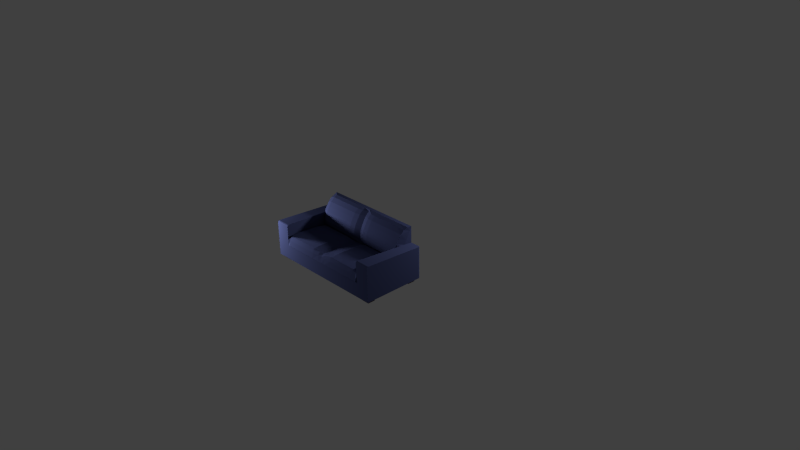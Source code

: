 # Source: couch.blend  (saved by Blender 2.70.0; exported with 4.5.12 LTS)
import bpy
from mathutils import Matrix  # noqa: F401  (used for matrix-valued properties, if any)

bpy.ops.wm.read_factory_settings(use_empty=True)
scene = bpy.context.scene
scene.name = 'Scene'

# ---- collections
col_collection_1 = bpy.data.collections.new('Collection 1'); scene.collection.children.link(col_collection_1)

# ---- materials (node trees are filled in below, after node groups)
mat_material = bpy.data.materials.new('Material')
mat_material.alpha_threshold = 0.0
mat_material.use_transparent_shadow = False
mat_material.roughness = 0.5
mat_material.line_color = (0.0, 0.0, 0.0, 1.0)
mat_dark_wood = bpy.data.materials.new('dark_wood')
mat_dark_wood.alpha_threshold = 0.0
mat_dark_wood.use_transparent_shadow = False
mat_dark_wood.diffuse_color = (0.1065, 0.04766, 0.01865, 1.0)
mat_dark_wood.roughness = 0.5
mat_dark_wood.line_color = (0.0, 0.0, 0.0, 1.0)
mat_textile = bpy.data.materials.new('textile')
mat_textile.alpha_threshold = 0.0
mat_textile.use_transparent_shadow = False
mat_textile.diffuse_color = (0.04618, 0.05628, 0.1376, 1.0)
mat_textile.roughness = 0.5
mat_textile.specular_intensity = 0.01579
mat_textile.line_color = (0.0, 0.0, 0.0, 1.0)

# ---- material node trees

# ---- world
world_world = bpy.data.worlds.new('World'); scene.world = world_world
world_world.color = (0.05088, 0.05088, 0.05088)
world_world.use_sun_shadow = False
world_world.sun_shadow_jitter_overblur = 0.0
world_world.cycles.sampling_method = 'MANUAL'
world_world.cycles.sample_map_resolution = 256

# ---- cameras
cam_camera = bpy.data.cameras.new('Camera')
cam_camera.clip_end = 100.0
cam_camera.lens = 35.0
cam_camera.sensor_width = 32.0
cam_camera.sensor_height = 18.0
cam_camera.ortho_scale = 7.314
cam_camera.dof.focus_distance = 0.0
cam_camera.dof.aperture_fstop = 128.0

# ---- lights
light_lamp = bpy.data.lights.new('Lamp', 'POINT')
light_lamp.transmission_factor = 0.0
light_lamp.cutoff_distance = 30.0
light_lamp.energy = 100.0
light_lamp.shadow_buffer_clip_start = 1.001
light_lamp.shadow_soft_size = 0.1
light_lamp.shadow_maximum_resolution = 0.006
light_lamp.use_absolute_resolution = True
light_lamp.cycles.use_multiple_importance_sampling = False
light_lamp_001 = bpy.data.lights.new('Lamp.001', 'POINT')
light_lamp_001.transmission_factor = 0.0
light_lamp_001.cutoff_distance = 30.0
light_lamp_001.energy = 100.0
light_lamp_001.shadow_buffer_clip_start = 1.001
light_lamp_001.shadow_soft_size = 0.1
light_lamp_001.shadow_maximum_resolution = 0.006
light_lamp_001.use_absolute_resolution = True
light_lamp_001.cycles.use_multiple_importance_sampling = False

# ---- meshes
me_cube = bpy.data.meshes.new('Cube')
me_cube.from_pydata([(1.65, -0.05, 0.05), (-0.05, -0.05, 0.05), (0.0, -0.05, 0.05), (0.0, 0.8, 0.05), (1.6, -0.05, 0.05), (1.6, 0.8, 0.05), (-0.05, 0.0, 0.05), (-0.05, 0.75, 0.05), (1.65, 0.0, 0.05), (1.65, 0.75, 0.05), (1.6, 0.0, 0.05), (0.0, 0.0, 0.05), (0.0, 0.75, 0.05), (1.6, 0.75, 0.05), (0.1, 0.75, 0.05), (1.5, 0.75, 0.05), (0.1, 0.0, 0.05), (1.5, 0.0, 0.05), (1.5, 0.1, 0.05), (1.5, 0.65, 0.05), (1.6, 0.65, 0.05), (1.6, 0.1, 0.05), (0.0, 0.1, 0.05), (0.1, 0.1, 0.05), (0.0, 0.65, 0.05), (0.1, 0.65, 0.05), (1.6, 0.0, -3.725e-09), (1.5, 0.0, -3.725e-09), (1.5, 0.1, -3.725e-09), (1.6, 0.1, -3.725e-09), (1.6, 0.75, -3.725e-09), (1.5, 0.75, -3.725e-09), (1.5, 0.65, -3.725e-09), (1.6, 0.65, -3.725e-09), (0.0, 0.0, 0.0), (0.1, 0.0, 0.0), (0.0, 0.1, 0.0), (0.1, 0.1, 0.0), (0.0, 0.75, -3.725e-09), (0.1, 0.75, -3.725e-09), (0.0, 0.65, -3.725e-09), (0.1, 0.65, -3.725e-09), (0.8, -0.05, 0.25), (0.1425, -0.005006, 0.3507), (1.273, 0.8, 0.7), (1.273, 0.7479, 0.6997), (1.273, 0.5459, 0.3411), (1.5, 0.8, 0.05), (1.104, 0.5388, 0.4018), (0.8, 0.8, 0.05), (1.104, 0.7479, 0.6997), (1.488, 0.5809, 0.3953), (1.104, 0.8, 0.7), (1.104, 0.6974, 0.6809), (0.3174, 0.6453, 0.6341), (1.489, 0.592, 0.4451), (0.4783, 0.6453, 0.6341), (0.4783, 0.5507, 0.4622), (0.3174, 0.5507, 0.4622), (0.3174, 0.8, 0.7), (0.3174, 0.5388, 0.4018), (0.3174, 0.57, 0.293), (0.4783, 0.8, 0.7), (0.4783, 0.5388, 0.4018), (0.3174, 0.6974, 0.6809), (0.3174, 0.5767, 0.5225), (0.3174, 0.5459, 0.3411), (0.3174, 0.7479, 0.6997), (0.4783, 0.57, 0.293), (0.3174, 0.6098, 0.5806), (0.6391, 0.7479, 0.6997), (0.6391, 0.57, 0.293), (0.4783, 0.6974, 0.6809), (0.4783, 0.5767, 0.5225), (0.4783, 0.5459, 0.3411), (0.4783, 0.7479, 0.6997), (0.4783, 0.6098, 0.5806), (0.1119, 0.5828, 0.2921), (0.1124, 0.5728, 0.3236), (0.1128, 0.5665, 0.3885), (0.1125, 0.5741, 0.4596), (0.1076, 0.5941, 0.5294), (0.6391, 0.5507, 0.4622), (0.6391, 0.5388, 0.4018), (0.6391, 0.6453, 0.6341), (0.6391, 0.5459, 0.3411), (0.1008, 0.8, 0.7), (1.489, 0.5955, 0.2803), (1.489, 0.5883, 0.3281), (0.1123, 0.6186, 0.5695), (0.1123, 0.6541, 0.623), (0.1123, 0.7567, 0.6887), (0.6391, 0.6098, 0.5806), (0.6391, 0.5767, 0.5225), (0.6391, 0.6974, 0.6809), (0.6391, 0.8, 0.7), (1.273, 0.6974, 0.6809), (1.273, 0.5507, 0.4622), (1.273, 0.6098, 0.5806), (1.491, 0.6387, 0.4883), (1.494, 0.694, 0.4853), (0.8, 0.8, 0.7), (0.8, 0.7479, 0.6997), (0.8, 0.7399, 0.6809), (0.8, 0.6877, 0.6341), (0.8, 0.6522, 0.5806), (0.8, 0.6191, 0.5225), (0.8, 0.5931, 0.4622), (0.8, 0.5812, 0.4018), (0.8, 0.5762, 0.3411), (0.8, 0.57, 0.293), (1.371, -0.01699, 0.3774), (1.501, 0.8, 0.7), (1.273, 0.5388, 0.4018), (1.273, 0.6453, 0.6341), (1.273, 0.5767, 0.5225), (1.104, 0.5767, 0.5225), (1.104, 0.6098, 0.5806), (1.104, 0.5507, 0.4622), (1.104, 0.6453, 0.6341), (1.104, 0.57, 0.293), (1.104, 0.5459, 0.3411), (1.273, 0.57, 0.293), (0.9522, 0.57, 0.293), (0.9522, 0.6974, 0.6809), (0.9522, 0.8, 0.7), (0.9522, 0.7479, 0.6997), (0.9522, 0.5388, 0.4018), (0.9522, 0.5459, 0.3411), (0.9522, 0.6453, 0.6341), (0.9522, 0.5507, 0.4622), (0.9522, 0.6098, 0.5806), (0.9522, 0.5767, 0.5225), (0.7196, 0.8, 0.7), (0.7196, 0.7077, 0.6809), (0.7196, 0.587, 0.5225), (0.7196, 0.6201, 0.5806), (0.7196, 0.5562, 0.3411), (0.7196, 0.6556, 0.6341), (0.7196, 0.549, 0.4018), (0.7196, 0.5609, 0.4622), (0.7196, 0.559, 0.293), (0.7196, 0.7479, 0.6997), (0.8761, 0.562, 0.293), (0.8761, 0.7065, 0.6809), (0.8761, 0.8, 0.7), (0.8761, 0.7479, 0.6997), (0.8761, 0.5478, 0.4018), (0.8761, 0.555, 0.3411), (0.8761, 0.6544, 0.6341), (0.8761, 0.5597, 0.4622), (0.8761, 0.6189, 0.5806), (0.8761, 0.5858, 0.5225), (1.456, -0.02575, 0.3477), (0.1164, 0.4922, 0.3137), (0.8588, 0.03764, 0.3602), (0.8588, -0.0412, 0.3251), (1.486, 0.5349, 0.3023), (0.8, -0.05, 0.25), (0.8, -0.004578, 0.3584), (0.8588, -0.05586, 0.25), (0.7914, 0.5233, 0.3047), (0.8588, -0.02709, 0.3619), (0.475, -0.05, 0.25), (0.475, -0.01699, 0.3774), (0.475, 0.5233, 0.3422), (1.125, -0.05, 0.25), (1.125, -0.01699, 0.3774), (1.125, 0.5233, 0.3422), (0.8588, 0.3871, 0.3463), (0.6375, 0.5233, 0.3422), (0.6375, -0.01699, 0.3774), (0.6375, -0.05, 0.25), (0.8588, 0.1028, 0.3619), (0.8588, 0.2438, 0.357), (0.3125, -0.05, 0.25), (0.3125, -0.01699, 0.3774), (0.3125, 0.5233, 0.3422), (0.9625, -0.01699, 0.3774), (0.9625, -0.05, 0.25), (0.9625, 0.5233, 0.3422), (0.8588, 0.5233, 0.3211), (1.287, -0.05, 0.25), (1.287, -0.01699, 0.3774), (1.288, 0.5233, 0.3422), (0.8588, -0.05, 0.25), (0.3125, 0.02972, 0.3803), (0.6375, 0.02972, 0.3803), (1.125, 0.02972, 0.3803), (0.8005, 0.04213, 0.3562), (0.475, 0.02972, 0.3803), (1.458, -3.147e-05, 0.3459), (0.141, 0.02315, 0.3486), (0.1293, 0.244, 0.3323), (1.471, 0.2422, 0.3319), (0.475, 0.2438, 0.3781), (0.8015, 0.2438, 0.3482), (1.125, 0.2438, 0.3781), (0.6375, 0.2438, 0.3781), (0.3125, 0.2438, 0.3781), (0.9625, 0.2438, 0.3781), (1.287, 0.2438, 0.3781), (0.1377, 0.08481, 0.3414), (1.462, 0.07654, 0.3446), (0.475, 0.1028, 0.383), (0.8015, 0.1028, 0.3532), (1.125, 0.1028, 0.383), (0.6375, 0.1028, 0.383), (0.3125, 0.1028, 0.383), (0.9625, 0.1028, 0.383), (1.287, 0.1028, 0.383), (0.475, 0.3871, 0.3674), (0.7977, 0.3871, 0.3294), (1.125, 0.3871, 0.3674), (0.6375, 0.3871, 0.3674), (0.3125, 0.3871, 0.3674), (0.9625, 0.3871, 0.3674), (1.287, 0.3871, 0.3674), (0.1221, 0.3803, 0.3229), (1.478, 0.375, 0.324), (0.1448, -0.05028, 0.25), (1.455, -0.04972, 0.25), (0.1438, -0.02994, 0.3448), (1.455, -0.04436, 0.3449), (0.8, -0.05586, 0.25), (0.8, -0.0228, 0.3531), (0.475, -0.05586, 0.25), (0.475, -0.03111, 0.3687), (1.125, -0.05586, 0.25), (1.125, -0.03111, 0.3687), (0.6375, -0.03111, 0.3634), (0.6375, -0.05586, 0.25), (0.3125, -0.05586, 0.25), (0.3125, -0.03111, 0.3687), (0.9625, -0.03111, 0.3634), (0.9625, -0.05586, 0.25), (1.287, -0.05586, 0.25), (1.287, -0.03111, 0.3687), (1.455, -0.05005, 0.325), (0.475, -0.04456, 0.3251), (0.1448, -0.05033, 0.325), (0.8, -0.0393, 0.3251), (1.125, -0.04456, 0.3251), (0.6375, -0.04456, 0.3251), (0.3125, -0.04456, 0.3251), (0.9625, -0.04456, 0.3251), (1.287, -0.04456, 0.3251), (0.9625, 0.02972, 0.3739), (1.287, 0.02972, 0.3803), (0.8588, -0.009066, 0.3651), (0.2312, -0.05, 0.25), (0.2312, -0.01699, 0.3774), (0.2313, 0.5233, 0.3422), (0.2312, 0.2438, 0.3781), (0.2312, 0.1028, 0.383), (0.2313, 0.3871, 0.3674), (0.2312, -0.05586, 0.25), (0.2312, -0.03111, 0.3687), (0.2312, -0.04456, 0.3251), (0.2312, 0.02972, 0.3803), (0.7356, 0.5233, 0.3267), (0.7412, -0.00907, 0.3651), (0.7412, -0.05, 0.25), (0.7456, 0.2438, 0.3618), (0.7456, 0.1028, 0.3667), (0.7418, 0.3871, 0.3514), (0.7412, -0.02709, 0.3619), (0.7412, -0.05586, 0.25), (0.7412, -0.0412, 0.3251), (0.7446, 0.03763, 0.365), (0.1, 0.8, 0.4789), (1.5, 0.8, 0.4789), (0.8, -0.05, 0.05), (1.455, -0.05, 0.05), (0.1448, -0.05, 0.05), (0.1, 0.8, 0.05), (1.36, 0.5767, 0.5225), (1.36, 0.6453, 0.6341), (1.36, 0.5388, 0.4018), (1.36, 0.6098, 0.5806), (1.36, 0.5507, 0.4622), (1.36, 0.6974, 0.6809), (1.36, 0.5459, 0.3411), (1.36, 0.7479, 0.6997), (1.36, 0.8, 0.7), (1.36, 0.57, 0.293), (1.371, 0.5233, 0.3422), (1.371, 0.2438, 0.3781), (1.371, 0.1028, 0.383), (1.371, 0.3871, 0.3674), (1.371, -0.05586, 0.25), (1.371, -0.03291, 0.3687), (1.371, -0.04456, 0.3251), (1.371, 0.02972, 0.3803), (0.1764, -0.01698, 0.3774), (0.1764, 0.5233, 0.3422), (0.1764, -0.05586, 0.25), (0.1764, -0.03111, 0.3687), (0.1764, -0.04456, 0.3251), (0.1764, 0.2438, 0.3781), (0.1764, 0.1028, 0.383), (0.1764, 0.3871, 0.3674), (0.1764, 0.02972, 0.3803), (1.434, -0.01699, 0.3715), (1.475, 0.5767, 0.5225), (1.482, 0.643, 0.6339), (1.464, 0.5388, 0.4018), (1.477, 0.6098, 0.5806), (1.47, 0.5507, 0.4622), (1.482, 0.6947, 0.6764), (1.464, 0.5459, 0.3411), (1.492, 0.7476, 0.6992), (1.501, 0.8, 0.7), (1.459, 0.57, 0.293), (1.455, 0.5233, 0.3321), (1.439, 0.2438, 0.368), (1.434, 0.1028, 0.3729), (1.446, 0.3871, 0.3573), (1.434, -0.05586, 0.25), (1.434, -0.03425, 0.3615), (1.434, 0.02972, 0.3701), (1.434, -0.04456, 0.3251), (0.1133, 0.7063, 0.6699), (0.1233, 0.375, 0.5035), (0.1118, 0.5877, 0.4914), (0.106, 0.694, 0.4853), (1.477, 0.6098, 0.5806), (1.499, 0.7736, 0.6462), (0.1692, 0.6098, 0.5806), (0.17, 0.7479, 0.6997), (0.1645, 0.5507, 0.3444), (0.1681, 0.5767, 0.5225), (0.1704, 0.6974, 0.6809), (0.1633, 0.5796, 0.2923), (0.1666, 0.5379, 0.4047), (0.1695, 0.8, 0.7), (0.1656, 0.5507, 0.4622), (0.1705, 0.6453, 0.6341), (1.498, 0.7471, 0.5925), (0.1032, 0.7469, 0.5926), (0.1045, 0.7204, 0.5389), (0.1021, 0.7734, 0.6463), (0.1118, 0.5877, 0.4914), (1.496, 0.7205, 0.5389), (0.1438, -0.03003, 0.5253), (0.1448, -0.05003, 0.5064), (0.1448, -0.05, 0.5064), (0.1443, -0.04416, 0.5202), (-0.05, -0.05, 0.5064), (-0.05, -0.03003, 0.5253), (-0.05, -0.04415, 0.5202), (1.455, -0.05, 0.5064), (1.456, -0.03003, 0.5253), (1.455, -0.05, 0.5064), (1.456, -0.04415, 0.5202), (1.65, -0.03003, 0.5253), (1.65, -0.05, 0.5064), (1.65, -0.04415, 0.5202), (-0.03, 0.8, 0.4789), (-0.05, 0.78, 0.4801), (-0.04414, 0.7941, 0.4793), (-0.05, 0.78, 0.05), (-0.03, 0.8, 0.05), (-0.05, 0.78, 0.05), (-0.03, 0.8, 0.05), (-0.04414, 0.7941, 0.05), (1.63, 0.8, 0.05), (1.65, 0.78, 0.05), (1.65, 0.78, 0.05), (1.63, 0.8, 0.05), (1.644, 0.7941, 0.05), (1.65, 0.78, 0.4801), (1.63, 0.8, 0.4789), (1.644, 0.7941, 0.4793)], [(21, 20), (24, 22), (16, 17), (14, 15), (112, 312)], [(348, 350, 349, 359, 361, 1), (4, 273, 272, 274, 2, 11, 10), (26, 27, 28, 29), (18, 21, 29, 28), (21, 10, 26, 29), (17, 18, 28, 27), (10, 17, 27, 26), (30, 33, 32, 31), (20, 19, 32, 33), (13, 20, 33, 30), (19, 15, 31, 32), (15, 13, 30, 31), (35, 34, 36, 37), (23, 37, 36, 22), (22, 36, 34, 11), (16, 35, 37, 23), (11, 34, 35, 16), (39, 41, 40, 38), (25, 24, 40, 41), (14, 25, 41, 39), (24, 12, 38, 40), (12, 14, 39, 38), (1, 6, 11, 2), (8, 0, 4, 10), (7, 12, 11, 6), (9, 8, 10, 13), (3, 275, 49, 47, 5, 13, 12), (205, 189, 155, 173), (178, 249, 162, 234), (334, 336, 80, 79), (128, 123, 120, 121), (94, 70, 75, 72), (131, 132, 116, 117), (63, 57, 58, 60), (84, 94, 72, 56), (124, 129, 119, 53), (56, 72, 64, 54), (304, 308, 55, 99), (331, 328, 89, 81), (336, 331, 81, 342, 80), (72, 75, 67, 64), (328, 337, 90, 89), (141, 137, 85, 71), (308, 306, 51, 55), (74, 63, 60, 66), (139, 140, 82, 83), (129, 131, 117, 119), (85, 83, 63, 74), (68, 74, 66, 61), (135, 136, 92, 93), (136, 138, 84, 92), (92, 84, 56, 76), (76, 56, 54, 69), (138, 134, 94, 84), (134, 142, 70, 94), (57, 73, 65, 58), (137, 139, 83, 85), (70, 95, 62, 75), (310, 313, 87, 88), (130, 127, 48, 118), (329, 335, 86, 91), (83, 82, 57, 63), (93, 92, 76, 73), (333, 330, 78, 77), (306, 310, 88, 51), (330, 334, 79, 78), (132, 130, 118, 116), (73, 76, 69, 65), (75, 62, 59, 67), (71, 85, 74, 68), (142, 133, 95, 70), (82, 93, 73, 57), (125, 126, 50, 52), (140, 135, 93, 82), (127, 128, 121, 48), (126, 124, 53, 50), (52, 50, 45, 44), (116, 118, 97, 115), (53, 119, 114, 96), (118, 48, 113, 97), (117, 116, 115, 98), (121, 120, 122, 46), (119, 117, 98, 114), (48, 121, 46, 113), (50, 53, 96, 45), (148, 143, 123, 128), (151, 152, 132, 131), (144, 149, 129, 124), (149, 151, 131, 129), (150, 147, 127, 130), (152, 150, 130, 132), (145, 146, 126, 125), (147, 148, 128, 127), (146, 144, 124, 126), (110, 109, 137, 141), (108, 107, 140, 139), (106, 105, 136, 135), (105, 104, 138, 136), (104, 103, 134, 138), (103, 102, 142, 134), (109, 108, 139, 137), (102, 101, 133, 142), (107, 106, 135, 140), (109, 110, 143, 148), (105, 106, 152, 151), (103, 104, 149, 144), (104, 105, 151, 149), (107, 108, 147, 150), (106, 107, 150, 152), (101, 102, 146, 145), (108, 109, 148, 147), (102, 103, 144, 146), (320, 303, 153, 191), (224, 160, 156, 241), (164, 176, 233, 227), (247, 178, 167, 188), (190, 164, 171, 187), (241, 156, 162, 225), (161, 212, 169, 181), (269, 261, 159, 189), (294, 43, 222, 297), (183, 167, 229, 237), (186, 176, 164, 190), (163, 172, 231, 226), (196, 205, 173, 174), (179, 166, 228, 235), (259, 251, 176, 186), (155, 249, 178, 247), (212, 196, 174, 169), (185, 179, 235, 160), (158, 185, 160, 224), (188, 167, 183, 248), (111, 183, 237, 291), (175, 163, 226, 232), (250, 175, 232, 256), (261, 171, 230, 266), (166, 182, 236, 228), (171, 164, 227, 230), (317, 315, 194, 219), (216, 200, 197, 213), (211, 195, 198, 214), (265, 263, 196, 212), (215, 199, 195, 211), (255, 253, 199, 215), (169, 174, 200, 216), (213, 197, 201, 217), (315, 316, 203, 194), (200, 209, 206, 197), (195, 204, 207, 198), (263, 264, 205, 196), (199, 208, 204, 195), (253, 254, 208, 199), (174, 173, 209, 200), (197, 206, 210, 201), (314, 317, 219, 157), (180, 216, 213, 168), (165, 211, 214, 170), (260, 265, 212, 161), (177, 215, 211, 165), (252, 255, 215, 177), (181, 169, 216, 180), (168, 213, 217, 184), (321, 238, 223, 319), (244, 239, 227, 233), (268, 241, 225, 266), (245, 242, 229, 234), (239, 243, 230, 227), (258, 244, 233, 257), (156, 245, 234, 162), (242, 246, 237, 229), (318, 221, 238, 321), (232, 226, 239, 244), (267, 224, 241, 268), (235, 228, 242, 245), (226, 231, 243, 239), (256, 232, 244, 258), (160, 235, 245, 156), (228, 236, 246, 242), (262, 158, 224, 267), (249, 159, 225, 162), (167, 178, 234, 229), (316, 320, 191, 203), (209, 247, 188, 206), (204, 190, 187, 207), (264, 269, 189, 205), (208, 186, 190, 204), (254, 259, 186, 208), (173, 155, 247, 209), (206, 188, 248, 210), (176, 251, 257, 233), (189, 159, 249, 155), (302, 294, 251, 259), (301, 299, 253, 255), (299, 300, 254, 253), (295, 301, 255, 252), (298, 258, 257, 297), (296, 256, 258, 298), (300, 302, 259, 254), (187, 171, 261, 269), (159, 261, 266, 225), (214, 198, 263, 265), (198, 207, 264, 263), (170, 214, 265, 260), (243, 268, 266, 230), (231, 267, 268, 243), (172, 262, 267, 231), (207, 187, 269, 264), (285, 122, 184, 286), (120, 168, 184, 122), (120, 123, 180, 168), (123, 143, 181, 180), (110, 161, 181, 143), (110, 141, 260, 161), (71, 170, 260, 141), (68, 165, 170, 71), (68, 61, 177, 165), (61, 333, 77, 154, 295, 252, 177), (271, 100, 352, 355, 371, 373, 372), (353, 352, 100, 271, 47, 273), (372, 366, 47, 271), (44, 45, 283, 284), (115, 97, 280, 276), (96, 114, 277, 281), (97, 113, 278, 280), (98, 115, 276, 279), (46, 122, 285, 282), (114, 98, 279, 277), (113, 46, 282, 278), (45, 96, 281, 283), (248, 183, 111, 293), (303, 111, 291, 319), (217, 201, 287, 289), (201, 210, 288, 287), (184, 217, 289, 286), (246, 292, 291, 237), (236, 290, 292, 246), (210, 248, 293, 288), (313, 285, 286, 314), (251, 294, 297, 257), (192, 43, 294, 302), (218, 193, 299, 301), (193, 202, 300, 299), (154, 218, 301, 295), (240, 298, 297, 222), (220, 296, 298, 240), (202, 192, 302, 300), (284, 283, 311, 312), (276, 280, 308, 304), (281, 277, 305, 309), (280, 278, 306, 308), (279, 276, 304, 307), (282, 285, 313, 310), (277, 279, 307, 305), (278, 282, 310, 306), (283, 281, 309, 311), (293, 111, 303, 320), (289, 287, 315, 317), (287, 288, 316, 315), (286, 289, 317, 314), (292, 321, 319, 291), (290, 318, 321, 292), (288, 293, 320, 316), (153, 303, 319, 223), (87, 313, 314, 157), (1, 274, 220, 240, 345, 348), (274, 275, 270, 325, 324, 323, 344, 346), (270, 358, 360, 359, 349, 344, 323, 324, 325), (0, 356, 351, 238, 221, 273), (13, 5, 369, 368, 9), (60, 58, 336, 334), (64, 67, 329, 332), (54, 64, 332, 337), (65, 69, 328, 331), (58, 65, 331, 336), (69, 54, 337, 328), (67, 59, 335, 329), (61, 66, 330, 333), (66, 60, 334, 330), (271, 47, 275, 270), (91, 322, 332, 329), (112, 271, 270, 86), (90, 337, 332, 322), (274, 273, 221, 220), (296, 220, 250, 256), (236, 182, 221, 318, 290), (100, 271, 112), (311, 309, 327), (327, 112, 311), (325, 86, 270), (86, 341, 91), (322, 91, 341), (90, 322, 341, 339), (90, 339, 340, 89), (81, 89, 340, 325), (81, 325, 342), (343, 326, 304, 100), (304, 99, 100), (305, 307, 326), (327, 309, 305, 338), (343, 338, 305, 326), (344, 347, 346), (347, 345, 346), (348, 345, 347, 350), (350, 347, 344, 349), (3, 12, 7, 363, 362, 361, 364), (351, 354, 353), (354, 352, 353), (355, 352, 354, 357), (357, 354, 351, 356), (361, 365, 362, 363, 364), (361, 359, 360, 365), (365, 360, 358, 362), (358, 270, 275, 362), (366, 370, 367, 368, 369), (366, 372, 373, 370), (370, 373, 371, 367), (355, 357, 356, 0, 367, 371)])
me_cube.polygons.foreach_set('material_index', [3, 3, 1, 1, 1, 1, 1, 1, 1, 1, 1, 1, 1, 1, 1, 1, 1, 1, 1, 1, 1, 1, 3, 3, 3, 3, 3, 3, 3, 3, 3, 3, 3, 3, 3, 3, 3, 3, 3, 3, 3, 3, 3, 3, 3, 3, 3, 3, 3, 3, 3, 3, 3, 3, 3, 3, 3, 3, 3, 3, 3, 3, 3, 3, 3, 3, 3, 3, 3, 3, 3, 3, 3, 3, 3, 3, 3, 3, 3, 3, 3, 3, 3, 3, 3, 3, 3, 3, 3, 3, 3, 3, 3, 3, 3, 3, 3, 3, 3, 3, 3, 3, 3, 3, 3, 3, 3, 3, 3, 3, 3, 3, 3, 3, 3, 3, 3, 3, 3, 3, 3, 3, 3, 3, 3, 3, 3, 3, 3, 3, 3, 3, 3, 3, 3, 3, 3, 3, 3, 3, 3, 3, 3, 3, 3, 3, 3, 3, 3, 3, 3, 3, 3, 3, 3, 3, 3, 3, 3, 3, 3, 3, 3, 3, 3, 3, 3, 3, 3, 3, 3, 3, 3, 3, 3, 3, 3, 3, 3, 3, 3, 3, 3, 3, 3, 3, 3, 3, 3, 3, 3, 3, 3, 3, 3, 3, 3, 3, 3, 3, 3, 3, 3, 3, 3, 3, 3, 3, 3, 3, 3, 3, 3, 3, 3, 3, 3, 3, 3, 3, 3, 3, 3, 3, 3, 3, 3, 3, 3, 3, 3, 3, 3, 3, 3, 3, 3, 3, 3, 3, 3, 3, 3, 3, 3, 3, 3, 3, 3, 3, 3, 3, 3, 3, 3, 3, 3, 3, 3, 3, 3, 3, 3, 3, 3, 3, 3, 3, 3, 3, 3, 3, 3, 3, 3, 3, 3, 3, 3, 3, 3, 3, 3, 3, 3, 3, 3, 3, 3, 3, 3, 3, 3, 3, 3, 3, 3, 3, 3, 3, 3, 3, 3, 3, 3, 3, 3, 3, 3, 3, 3, 3, 3, 3, 3, 3, 3])
_uv = me_cube.uv_layers.new(name='UVMap')
_uv.uv.foreach_set('vector', [0.9906, 1.02, 0.9883, 1.025, 0.9828, 1.027, 0.6675, 1.01, 0.6675, 0.8426, 0.9906, 0.8424, 0.01947, 3.482e-08, 0.07587, 5.222e-08, 0.331, 2.901e-08, 0.5861, 5.803e-09, 0.6425, 0.0, 0.6425, 0.01947, 0.01947, 0.01947, 0.0, 0.0, 1.0, 0.0, 1.0, 1.0, 0.0, 1.0, 0.0, 0.0, 1.0, 0.0, 1.0, 1.0, 0.0, 1.0, 0.0, 0.0, 1.0, 0.0, 1.0, 1.0, 0.0, 1.0, 0.0, 0.0, 1.0, 0.0, 1.0, 1.0, 0.0, 1.0, 0.0, 0.0, 1.0, 0.0, 1.0, 1.0, 0.0, 1.0, 0.0, 0.0, 1.0, 0.0, 1.0, 1.0, 0.0, 1.0, 0.0, 0.0, 1.0, 0.0, 1.0, 1.0, 0.0, 1.0, 0.0, 0.0, 1.0, 0.0, 1.0, 1.0, 0.0, 1.0, 0.0, 0.0, 1.0, 0.0, 1.0, 1.0, 0.0, 1.0, 0.0, 0.0, 1.0, 0.0, 1.0, 1.0, 0.0, 1.0, 0.0, 0.0, 1.0, 0.0, 1.0, 1.0, 0.0, 1.0, 0.0, 0.0, 1.0, 0.0, 1.0, 1.0, 0.0, 1.0, 0.0, 0.0, 1.0, 0.0, 1.0, 1.0, 0.0, 1.0, 0.0, 0.0, 1.0, 0.0, 1.0, 1.0, 0.0, 1.0, 0.0, 0.0, 1.0, 0.0, 1.0, 1.0, 0.0, 1.0, 0.0, 0.0, 1.0, 0.0, 1.0, 1.0, 0.0, 1.0, 0.0, 0.0, 1.0, 0.0, 1.0, 1.0, 0.0, 1.0, 0.0, 0.0, 1.0, 0.0, 1.0, 1.0, 0.0, 1.0, 0.0, 0.0, 1.0, 0.0, 1.0, 1.0, 0.0, 1.0, 0.0, 0.0, 1.0, 0.0, 1.0, 1.0, 0.0, 1.0, 0.662, 2.031e-08, 0.662, 0.01947, 0.6425, 0.01947, 0.6425, 0.0, 0.0, 0.01947, 0.0, 1.161e-08, 0.01947, 3.482e-08, 0.01947, 0.01947, 0.662, 0.3115, 0.6425, 0.3115, 0.6425, 0.01947, 0.662, 0.01947, 0.0, 0.3115, 0.0, 0.01947, 0.01947, 0.01947, 0.01947, 0.3115, 0.6425, 0.331, 0.6036, 0.331, 0.331, 0.331, 0.05841, 0.331, 0.01947, 0.331, 0.01947, 0.3115, 0.6425, 0.3115, 0.05967, 0.6008, 0.03606, 0.6014, 0.03413, 0.5787, 0.05952, 0.5785, 0.01261, 0.5386, 0.01598, 0.5789, 0.008939, 0.579, 0.007015, 0.5386, 0.3668, 0.3541, 0.3439, 0.3538, 0.3434, 0.3329, 0.3712, 0.3329, 0.3915, 0.6598, 0.4085, 0.6595, 0.4086, 0.7188, 0.3916, 0.7191, 0.4305, 0.6665, 0.4502, 0.6665, 0.4502, 0.7292, 0.4305, 0.7291, 0.2955, 0.6598, 0.3198, 0.66, 0.32, 0.7192, 0.2956, 0.7191, 0.3682, 0.4755, 0.3442, 0.4755, 0.3441, 0.4129, 0.368, 0.4128, 0.2724, 0.5378, 0.2511, 0.5375, 0.2509, 0.4748, 0.2722, 0.4751, 0.2514, 0.6594, 0.2727, 0.6597, 0.2728, 0.7189, 0.2515, 0.7186, 0.2722, 0.4751, 0.2509, 0.4748, 0.2508, 0.4122, 0.2721, 0.4125, 0.9151, 0.5571, 0.9161, 0.5315, 0.9343, 0.5326, 0.9432, 0.5558, 0.3191, 0.3547, 0.2947, 0.355, 0.2984, 0.3327, 0.3153, 0.331, 0.3439, 0.3538, 0.3191, 0.3547, 0.3153, 0.331, 0.3303, 0.3326, 0.3434, 0.3329, 0.4305, 0.7291, 0.4502, 0.7292, 0.4502, 0.7918, 0.4305, 0.7917, 0.2947, 0.355, 0.2719, 0.3553, 0.2756, 0.3326, 0.2984, 0.3327, 0.4089, 0.569, 0.3906, 0.5691, 0.3912, 0.5379, 0.4082, 0.5376, 0.9161, 0.5315, 0.922, 0.5084, 0.9389, 0.5133, 0.9343, 0.5326, 0.391, 0.4753, 0.3682, 0.4755, 0.368, 0.4128, 0.3909, 0.4126, 0.3677, 0.5693, 0.3438, 0.5694, 0.3444, 0.5381, 0.3683, 0.5381, 0.2727, 0.6597, 0.2955, 0.6598, 0.2956, 0.7191, 0.2728, 0.7189, 0.3912, 0.5379, 0.3683, 0.5381, 0.3682, 0.4755, 0.391, 0.4753, 0.408, 0.475, 0.391, 0.4753, 0.3909, 0.4126, 0.4079, 0.4124, 0.319, 0.5693, 0.2946, 0.5692, 0.2952, 0.5379, 0.3195, 0.5381, 0.2946, 0.5692, 0.2718, 0.569, 0.2724, 0.5378, 0.2952, 0.5379, 0.2952, 0.5379, 0.2724, 0.5378, 0.2722, 0.4751, 0.295, 0.4753, 0.295, 0.4753, 0.2722, 0.4751, 0.2721, 0.4125, 0.2949, 0.4127, 0.2718, 0.569, 0.2505, 0.5687, 0.2511, 0.5375, 0.2724, 0.5378, 0.4345, 0.6351, 0.4502, 0.6352, 0.4502, 0.6665, 0.4305, 0.6665, 0.3442, 0.4755, 0.3194, 0.4754, 0.3192, 0.4128, 0.3441, 0.4129, 0.3906, 0.5691, 0.3677, 0.5693, 0.3683, 0.5381, 0.3912, 0.5379, 0.4502, 0.6665, 0.4705, 0.6665, 0.4705, 0.7292, 0.4502, 0.7292, 0.9348, 0.4884, 0.9511, 0.4757, 0.9636, 0.4756, 0.9529, 0.4911, 0.3447, 0.66, 0.3686, 0.66, 0.3687, 0.7192, 0.3448, 0.7193, 0.4502, 0.8492, 0.4705, 0.8494, 0.4705, 0.8761, 0.4536, 0.8716, 0.3683, 0.5381, 0.3444, 0.5381, 0.3442, 0.4755, 0.3682, 0.4755, 0.3195, 0.5381, 0.2952, 0.5379, 0.295, 0.4753, 0.3194, 0.4754, 0.4074, 0.3523, 0.3892, 0.3531, 0.3958, 0.3326, 0.4072, 0.3322, 0.922, 0.5084, 0.9348, 0.4884, 0.9529, 0.4911, 0.9389, 0.5133, 0.3892, 0.3531, 0.3668, 0.3541, 0.3712, 0.3329, 0.3958, 0.3326, 0.3198, 0.66, 0.3447, 0.66, 0.3448, 0.7193, 0.32, 0.7192, 0.3194, 0.4754, 0.295, 0.4753, 0.2949, 0.4127, 0.3192, 0.4128, 0.4502, 0.7292, 0.4705, 0.7292, 0.4705, 0.7918, 0.4502, 0.7918, 0.4082, 0.5376, 0.3912, 0.5379, 0.391, 0.4753, 0.408, 0.475, 0.4502, 0.6352, 0.4705, 0.6352, 0.4705, 0.6665, 0.4502, 0.6665, 0.3444, 0.5381, 0.3195, 0.5381, 0.3194, 0.4754, 0.3442, 0.4755, 0.4705, 0.5446, 0.4502, 0.5446, 0.4502, 0.4853, 0.4705, 0.4853, 0.3438, 0.5694, 0.319, 0.5693, 0.3195, 0.5381, 0.3444, 0.5381, 0.3686, 0.66, 0.3915, 0.6598, 0.3916, 0.7191, 0.3687, 0.7192, 0.4502, 0.5446, 0.4305, 0.5445, 0.4305, 0.4853, 0.4502, 0.4853, 0.4705, 0.4853, 0.4502, 0.4853, 0.4502, 0.4196, 0.4705, 0.4196, 0.32, 0.7192, 0.3448, 0.7193, 0.345, 0.785, 0.3201, 0.785, 0.2515, 0.7186, 0.2728, 0.7189, 0.273, 0.7847, 0.2517, 0.7844, 0.3448, 0.7193, 0.3687, 0.7192, 0.3689, 0.785, 0.345, 0.785, 0.2956, 0.7191, 0.32, 0.7192, 0.3201, 0.785, 0.2958, 0.7848, 0.3916, 0.7191, 0.4086, 0.7188, 0.4088, 0.7845, 0.3918, 0.7848, 0.2728, 0.7189, 0.2956, 0.7191, 0.2958, 0.7848, 0.273, 0.7847, 0.3687, 0.7192, 0.3916, 0.7191, 0.3918, 0.7848, 0.3689, 0.785, 0.4502, 0.4853, 0.4305, 0.4853, 0.4305, 0.4195, 0.4502, 0.4196, 0.3908, 0.6301, 0.4089, 0.6299, 0.4085, 0.6595, 0.3915, 0.6598, 0.2948, 0.6301, 0.3192, 0.6302, 0.3198, 0.66, 0.2955, 0.6598, 0.2507, 0.6297, 0.272, 0.63, 0.2727, 0.6597, 0.2514, 0.6594, 0.272, 0.63, 0.2948, 0.6301, 0.2955, 0.6598, 0.2727, 0.6597, 0.344, 0.6303, 0.368, 0.6303, 0.3686, 0.66, 0.3447, 0.66, 0.3192, 0.6302, 0.344, 0.6303, 0.3447, 0.66, 0.3198, 0.66, 0.4705, 0.5742, 0.4502, 0.5743, 0.4502, 0.5446, 0.4705, 0.5446, 0.368, 0.6303, 0.3908, 0.6301, 0.3915, 0.6598, 0.3686, 0.66, 0.4502, 0.5743, 0.434, 0.5742, 0.4305, 0.5445, 0.4502, 0.5446, 0.4083, 0.6002, 0.3894, 0.6003, 0.3906, 0.5691, 0.4089, 0.569, 0.3658, 0.6004, 0.3419, 0.6004, 0.3438, 0.5694, 0.3677, 0.5693, 0.317, 0.6004, 0.2927, 0.6002, 0.2946, 0.5692, 0.319, 0.5693, 0.2927, 0.6002, 0.2699, 0.6001, 0.2718, 0.569, 0.2946, 0.5692, 0.2699, 0.6001, 0.2486, 0.5998, 0.2505, 0.5687, 0.2718, 0.569, 0.447, 0.6038, 0.4502, 0.6039, 0.4502, 0.6352, 0.4345, 0.6351, 0.3894, 0.6003, 0.3658, 0.6004, 0.3677, 0.5693, 0.3906, 0.5691, 0.4502, 0.6039, 0.4705, 0.6039, 0.4705, 0.6352, 0.4502, 0.6352, 0.3419, 0.6004, 0.317, 0.6004, 0.319, 0.5693, 0.3438, 0.5694, 0.3894, 0.6003, 0.4083, 0.6002, 0.4089, 0.6299, 0.3908, 0.6301, 0.2927, 0.6002, 0.317, 0.6004, 0.3192, 0.6302, 0.2948, 0.6301, 0.2486, 0.5998, 0.2699, 0.6001, 0.272, 0.63, 0.2507, 0.6297, 0.2699, 0.6001, 0.2927, 0.6002, 0.2948, 0.6301, 0.272, 0.63, 0.3419, 0.6004, 0.3658, 0.6004, 0.368, 0.6303, 0.344, 0.6303, 0.317, 0.6004, 0.3419, 0.6004, 0.344, 0.6303, 0.3192, 0.6302, 0.4705, 0.6039, 0.4502, 0.6039, 0.4502, 0.5743, 0.4705, 0.5742, 0.3658, 0.6004, 0.3894, 0.6003, 0.3908, 0.6301, 0.368, 0.6303, 0.4502, 0.6039, 0.447, 0.6038, 0.434, 0.5742, 0.4502, 0.5743, 0.9699, 0.4582, 0.9709, 0.4402, 0.9808, 0.4386, 0.9807, 0.4486, 0.5855, 0.6622, 0.5855, 0.6851, 0.5557, 0.6851, 0.5556, 0.6622, 0.01433, 0.7284, 0.0149, 0.7917, 0.009342, 0.7917, 0.008769, 0.7284, 0.03077, 0.5384, 0.01261, 0.5386, 0.01203, 0.4753, 0.03023, 0.4752, 0.03253, 0.7283, 0.01433, 0.7284, 0.01375, 0.6651, 0.03195, 0.665, 0.5556, 0.6622, 0.5557, 0.6851, 0.5407, 0.685, 0.5438, 0.6621, 0.2231, 0.603, 0.1702, 0.6011, 0.1701, 0.5774, 0.223, 0.5768, 0.03456, 0.6232, 0.01639, 0.6247, 0.01789, 0.6018, 0.03606, 0.6014, 0.01538, 0.8447, 0.01999, 0.8577, 0.01024, 0.8573, 0.009822, 0.8447, 0.01146, 0.4121, 0.01203, 0.4753, 0.006476, 0.4753, 0.005902, 0.4121, 0.0331, 0.7915, 0.0149, 0.7917, 0.01433, 0.7284, 0.03253, 0.7283, 0.4729, 0.4596, 0.4729, 0.5228, 0.4706, 0.5228, 0.4706, 0.4596, 0.1145, 0.6002, 0.05967, 0.6008, 0.05952, 0.5785, 0.1144, 0.578, 0.4728, 0.6494, 0.4728, 0.7127, 0.4705, 0.7127, 0.4705, 0.6494, 0.03339, 0.8232, 0.01519, 0.8233, 0.0149, 0.7917, 0.0331, 0.7915, 0.03413, 0.5787, 0.01598, 0.5789, 0.01261, 0.5386, 0.03077, 0.5384, 0.1702, 0.6011, 0.1145, 0.6002, 0.1144, 0.578, 0.1701, 0.5774, 0.4728, 0.609, 0.4728, 0.6494, 0.4705, 0.6494, 0.4706, 0.609, 0.4728, 0.5861, 0.4728, 0.609, 0.4706, 0.609, 0.4706, 0.5861, 0.03023, 0.4752, 0.01203, 0.4753, 0.01146, 0.4121, 0.02966, 0.4119, 0.01116, 0.3794, 0.01146, 0.4121, 0.005902, 0.4121, 0.004906, 0.3794, 0.4729, 0.3963, 0.4729, 0.4596, 0.4706, 0.4596, 0.4706, 0.3963, 0.4729, 0.3646, 0.4729, 0.3963, 0.4706, 0.3963, 0.4706, 0.3646, 0.01639, 0.6247, 0.01375, 0.6651, 0.008162, 0.6651, 0.009353, 0.6248, 0.4728, 0.7127, 0.4728, 0.776, 0.4705, 0.776, 0.4705, 0.7127, 0.01375, 0.6651, 0.01433, 0.7284, 0.008769, 0.7284, 0.008162, 0.6651, 0.9636, 0.597, 0.9639, 0.5411, 0.9786, 0.543, 0.9774, 0.5948, 0.1699, 0.5371, 0.1141, 0.5377, 0.1136, 0.4744, 0.1693, 0.4738, 0.1716, 0.7269, 0.1159, 0.7275, 0.1153, 0.6642, 0.171, 0.6637, 0.1705, 0.623, 0.1148, 0.622, 0.1145, 0.6002, 0.1702, 0.6011, 0.1722, 0.7902, 0.1164, 0.7908, 0.1159, 0.7275, 0.1716, 0.7269, 0.1724, 0.8218, 0.1167, 0.8224, 0.1164, 0.7908, 0.1722, 0.7902, 0.1701, 0.5774, 0.1144, 0.578, 0.1141, 0.5377, 0.1699, 0.5371, 0.1693, 0.4738, 0.1136, 0.4744, 0.113, 0.4111, 0.1687, 0.4106, 0.9639, 0.5411, 0.9665, 0.4864, 0.9788, 0.4783, 0.9786, 0.543, 0.1141, 0.5377, 0.05929, 0.5382, 0.05872, 0.4749, 0.1136, 0.4744, 0.1159, 0.7275, 0.06101, 0.728, 0.06044, 0.6647, 0.1153, 0.6642, 0.1148, 0.622, 0.05995, 0.6226, 0.05967, 0.6008, 0.1145, 0.6002, 0.1164, 0.7908, 0.06158, 0.7913, 0.06101, 0.728, 0.1159, 0.7275, 0.1167, 0.8224, 0.06187, 0.8229, 0.06158, 0.7913, 0.1164, 0.7908, 0.1144, 0.578, 0.05952, 0.5785, 0.05929, 0.5382, 0.1141, 0.5377, 0.1136, 0.4744, 0.05872, 0.4749, 0.05814, 0.4116, 0.113, 0.4111, 0.9691, 0.6507, 0.9636, 0.597, 0.9774, 0.5948, 0.9808, 0.6574, 0.2227, 0.5365, 0.1699, 0.5371, 0.1693, 0.4738, 0.2222, 0.4732, 0.2245, 0.7263, 0.1716, 0.7269, 0.171, 0.6637, 0.2239, 0.6631, 0.2235, 0.6248, 0.1705, 0.623, 0.1702, 0.6011, 0.2231, 0.603, 0.225, 0.7896, 0.1722, 0.7902, 0.1716, 0.7269, 0.2245, 0.7263, 0.2253, 0.8212, 0.1724, 0.8218, 0.1722, 0.7902, 0.225, 0.7896, 0.223, 0.5768, 0.1701, 0.5774, 0.1699, 0.5371, 0.2227, 0.5365, 0.2222, 0.4732, 0.1693, 0.4738, 0.1687, 0.4106, 0.2216, 0.41, 0.5559, 0.909, 0.5563, 0.9174, 0.5483, 0.9175, 0.5413, 0.9089, 0.5559, 0.4724, 0.5559, 0.5357, 0.5383, 0.5357, 0.5383, 0.4724, 0.5557, 0.6393, 0.5556, 0.6622, 0.5438, 0.6621, 0.5407, 0.6392, 0.5559, 0.7255, 0.5559, 0.7888, 0.5383, 0.7887, 0.5404, 0.7254, 0.5559, 0.5357, 0.5559, 0.599, 0.5404, 0.5989, 0.5383, 0.5357, 0.5559, 0.4408, 0.5559, 0.4724, 0.5383, 0.4724, 0.5383, 0.4408, 0.5557, 0.6851, 0.5559, 0.7255, 0.5404, 0.7254, 0.5407, 0.685, 0.5559, 0.7888, 0.5559, 0.852, 0.5383, 0.852, 0.5383, 0.7887, 0.5855, 0.9089, 0.5851, 0.9173, 0.5563, 0.9174, 0.5559, 0.909, 0.5855, 0.4724, 0.5855, 0.5357, 0.5559, 0.5357, 0.5559, 0.4724, 0.5855, 0.6393, 0.5855, 0.6622, 0.5556, 0.6622, 0.5557, 0.6393, 0.5855, 0.7255, 0.5855, 0.7888, 0.5559, 0.7888, 0.5559, 0.7255, 0.5855, 0.5357, 0.5855, 0.599, 0.5559, 0.599, 0.5559, 0.5357, 0.5855, 0.4408, 0.5855, 0.4724, 0.5559, 0.4724, 0.5559, 0.4408, 0.5855, 0.6851, 0.5855, 0.7255, 0.5559, 0.7255, 0.5557, 0.6851, 0.5855, 0.7888, 0.5855, 0.852, 0.5559, 0.852, 0.5559, 0.7888, 0.4729, 0.5632, 0.4728, 0.5861, 0.4706, 0.5861, 0.4706, 0.5632, 0.01598, 0.5789, 0.01789, 0.6018, 0.01076, 0.6018, 0.008939, 0.579, 0.01203, 0.4753, 0.01261, 0.5386, 0.007015, 0.5386, 0.006476, 0.4753, 0.9665, 0.4864, 0.9699, 0.4582, 0.9807, 0.4486, 0.9788, 0.4783, 0.05929, 0.5382, 0.03077, 0.5384, 0.03023, 0.4752, 0.05872, 0.4749, 0.06101, 0.728, 0.03253, 0.7283, 0.03195, 0.665, 0.06044, 0.6647, 0.05995, 0.6226, 0.03456, 0.6232, 0.03606, 0.6014, 0.05967, 0.6008, 0.06158, 0.7913, 0.0331, 0.7915, 0.03253, 0.7283, 0.06101, 0.728, 0.06187, 0.8229, 0.03339, 0.8232, 0.0331, 0.7915, 0.06158, 0.7913, 0.05952, 0.5785, 0.03413, 0.5787, 0.03077, 0.5384, 0.05929, 0.5382, 0.05872, 0.4749, 0.03023, 0.4752, 0.02966, 0.4119, 0.05814, 0.4116, 0.0149, 0.7917, 0.01519, 0.8233, 0.009629, 0.8233, 0.009342, 0.7917, 0.03606, 0.6014, 0.01789, 0.6018, 0.01598, 0.5789, 0.03413, 0.5787, 0.03358, 0.8445, 0.01538, 0.8447, 0.01519, 0.8233, 0.03339, 0.8232, 0.1726, 0.8432, 0.1169, 0.8437, 0.1167, 0.8224, 0.1724, 0.8218, 0.1169, 0.8437, 0.06206, 0.8443, 0.06187, 0.8229, 0.1167, 0.8224, 0.2255, 0.8426, 0.1726, 0.8432, 0.1724, 0.8218, 0.2253, 0.8212, 0.5559, 0.4195, 0.5559, 0.4408, 0.5383, 0.4408, 0.5383, 0.4194, 0.5855, 0.4195, 0.5855, 0.4408, 0.5559, 0.4408, 0.5559, 0.4195, 0.06206, 0.8443, 0.03358, 0.8445, 0.03339, 0.8232, 0.06187, 0.8229, 0.03195, 0.665, 0.01375, 0.6651, 0.01639, 0.6247, 0.03456, 0.6232, 0.01789, 0.6018, 0.01639, 0.6247, 0.009353, 0.6248, 0.01076, 0.6018, 0.171, 0.6637, 0.1153, 0.6642, 0.1148, 0.622, 0.1705, 0.623, 0.1153, 0.6642, 0.06044, 0.6647, 0.05995, 0.6226, 0.1148, 0.622, 0.2239, 0.6631, 0.171, 0.6637, 0.1705, 0.623, 0.2235, 0.6248, 0.5559, 0.599, 0.5557, 0.6393, 0.5407, 0.6392, 0.5404, 0.5989, 0.5855, 0.599, 0.5855, 0.6393, 0.5557, 0.6393, 0.5559, 0.599, 0.4729, 0.5228, 0.4729, 0.5632, 0.4706, 0.5632, 0.4706, 0.5228, 0.06044, 0.6647, 0.03195, 0.665, 0.03456, 0.6232, 0.05995, 0.6226, 1.0, 0.3338, 1.0, 0.3677, 0.9808, 0.3621, 0.9808, 0.3295, 1.0, 0.4334, 0.9808, 0.4254, 0.9808, 0.3621, 1.0, 0.3677, 1.0, 0.4334, 1.0, 0.4927, 0.9808, 0.4887, 0.9808, 0.4254, 0.2406, 0.5401, 0.2378, 0.5698, 0.223, 0.5768, 0.2227, 0.5365, 0.2412, 0.5994, 0.2231, 0.603, 0.223, 0.5768, 0.2378, 0.5698, 0.2412, 0.5994, 0.2372, 0.6308, 0.2235, 0.6248, 0.2231, 0.603, 1.0, 0.5302, 0.9808, 0.5309, 0.9869, 0.4927, 1.0, 0.4989, 1.0, 0.5929, 0.9808, 0.5942, 0.9808, 0.5309, 1.0, 0.5302, 1.0, 0.5929, 1.0, 0.6555, 0.9808, 0.6574, 0.9808, 0.5942, 0.2429, 0.7873, 0.2472, 0.8473, 0.2486, 0.8673, 0.2134, 0.8659, 0.2255, 0.8426, 0.2253, 0.8212, 0.225, 0.7896, 0.9324, 0.3284, 0.93, 0.2872, 0.9153, 0.005531, 0.9908, 0.005583, 0.9908, 0.3207, 0.9885, 0.3262, 0.983, 0.3285, 0.9926, 0.835, 0.9849, 0.8424, 0.7032, 0.8276, 0.662, 0.8252, 0.662, 0.6583, 0.9926, 0.6574, 0.7481, 0.005507, 0.9151, 0.005507, 0.9151, 0.05613, 0.7481, 0.05613, 0.4705, 0.4196, 0.4502, 0.4196, 0.4502, 0.3857, 0.4705, 0.3857, 0.3201, 0.785, 0.345, 0.785, 0.345, 0.8189, 0.3202, 0.8188, 0.2517, 0.7844, 0.273, 0.7847, 0.2731, 0.8185, 0.2518, 0.8182, 0.345, 0.785, 0.3689, 0.785, 0.369, 0.8189, 0.345, 0.8189, 0.2958, 0.7848, 0.3201, 0.785, 0.3202, 0.8188, 0.2958, 0.8187, 0.3918, 0.7848, 0.4088, 0.7845, 0.4089, 0.8184, 0.3919, 0.8187, 0.273, 0.7847, 0.2958, 0.7848, 0.2958, 0.8187, 0.2731, 0.8185, 0.3689, 0.785, 0.3918, 0.7848, 0.3919, 0.8187, 0.369, 0.8189, 0.4502, 0.4196, 0.4305, 0.4195, 0.4305, 0.3856, 0.4502, 0.3857, 0.02966, 0.4119, 0.01146, 0.4121, 0.01116, 0.3794, 0.02936, 0.3793, 0.0109, 0.3551, 0.01116, 0.3794, 0.004906, 0.3794, 0.004118, 0.3551, 0.1687, 0.4106, 0.113, 0.4111, 0.1127, 0.3785, 0.1684, 0.3779, 0.113, 0.4111, 0.05814, 0.4116, 0.05785, 0.379, 0.1127, 0.3785, 0.2216, 0.41, 0.1687, 0.4106, 0.1684, 0.3779, 0.2213, 0.3773, 0.5559, 0.852, 0.5559, 0.8847, 0.5384, 0.8846, 0.5383, 0.852, 0.5855, 0.852, 0.5855, 0.8847, 0.5559, 0.8847, 0.5559, 0.852, 0.05814, 0.4116, 0.02966, 0.4119, 0.02936, 0.3793, 0.05785, 0.379, 0.2388, 0.3428, 0.2392, 0.3812, 0.2213, 0.3773, 0.2209, 0.3447, 0.01519, 0.8233, 0.01538, 0.8447, 0.009822, 0.8447, 0.009629, 0.8233, 0.03095, 0.8582, 0.01999, 0.8577, 0.01538, 0.8447, 0.03358, 0.8445, 0.1699, 0.8642, 0.1169, 0.8619, 0.1169, 0.8437, 0.1726, 0.8432, 0.976, 0.3515, 0.976, 0.4137, 0.9589, 0.4079, 0.9576, 0.353, 0.2134, 0.8659, 0.1699, 0.8642, 0.1726, 0.8432, 0.2255, 0.8426, 0.5563, 0.4072, 0.5559, 0.4195, 0.5383, 0.4194, 0.5474, 0.4067, 0.5851, 0.4071, 0.5855, 0.4195, 0.5559, 0.4195, 0.5563, 0.4072, 0.976, 0.4137, 0.9747, 0.4378, 0.9617, 0.4363, 0.9589, 0.4079, 0.4705, 0.3857, 0.4502, 0.3857, 0.4501, 0.3346, 0.4705, 0.331, 0.3202, 0.8188, 0.345, 0.8189, 0.3451, 0.8616, 0.3203, 0.8635, 0.4305, 0.3856, 0.4099, 0.3854, 0.4089, 0.3381, 0.4294, 0.3383, 0.345, 0.8189, 0.369, 0.8189, 0.3691, 0.8593, 0.3451, 0.8616, 0.2958, 0.8187, 0.3202, 0.8188, 0.3203, 0.8635, 0.2959, 0.8642, 0.3919, 0.8187, 0.4089, 0.8184, 0.4089, 0.8568, 0.392, 0.859, 0.2731, 0.8185, 0.2958, 0.8187, 0.2959, 0.8642, 0.2734, 0.8659, 0.369, 0.8189, 0.3919, 0.8187, 0.392, 0.859, 0.3691, 0.8593, 0.4502, 0.3857, 0.4305, 0.3856, 0.4294, 0.3383, 0.4501, 0.3346, 0.02936, 0.3793, 0.01116, 0.3794, 0.0109, 0.3551, 0.02908, 0.3549, 0.1684, 0.3779, 0.1127, 0.3785, 0.1124, 0.3523, 0.1681, 0.3487, 0.1127, 0.3785, 0.05785, 0.379, 0.05756, 0.3547, 0.1124, 0.3523, 0.2213, 0.3773, 0.1684, 0.3779, 0.1681, 0.3487, 0.2209, 0.3447, 0.5559, 0.8847, 0.5559, 0.909, 0.5413, 0.9089, 0.5384, 0.8846, 0.5855, 0.8847, 0.5855, 0.9089, 0.5559, 0.909, 0.5559, 0.8847, 0.05785, 0.379, 0.02936, 0.3793, 0.02908, 0.3549, 0.05756, 0.3547, 0.00726, 0.3462, 0.0109, 0.3551, 0.004118, 0.3551, 0.0, 0.3466, 0.2486, 0.331, 0.2388, 0.3428, 0.2209, 0.3447, 0.2251, 0.3326, 0.662, 0.331, 0.662, 0.4069, 0.5851, 0.4071, 0.5563, 0.4072, 0.4866, 0.4074, 0.4866, 0.3316, 0.327, 1.052, 1.177e-05, 1.049, 0.0, 0.8825, 0.04077, 0.8804, 0.08164, 0.8784, 0.1634, 0.8744, 0.3193, 0.8673, 0.327, 0.8747, 0.9904, 1.044, 0.9904, 1.095, 0.9881, 1.101, 0.9826, 1.103, 0.6675, 1.103, 0.6675, 1.028, 0.8251, 1.036, 0.9078, 1.04, 0.9492, 1.042, 0.662, 0.9929, 0.4866, 0.9934, 0.4866, 0.9176, 0.5563, 0.9174, 0.5851, 0.9173, 0.662, 0.917, 0.01947, 0.3115, 0.01947, 0.331, 0.007788, 0.331, 0.0, 0.3232, 0.0, 0.3115, 0.368, 0.4128, 0.3441, 0.4129, 0.3439, 0.3538, 0.3668, 0.3541, 0.4305, 0.7917, 0.4502, 0.7918, 0.4502, 0.8492, 0.4305, 0.849, 0.2721, 0.4125, 0.2508, 0.4122, 0.2507, 0.355, 0.2719, 0.3553, 0.3192, 0.4128, 0.2949, 0.4127, 0.2947, 0.355, 0.3191, 0.3547, 0.3441, 0.4129, 0.3192, 0.4128, 0.3191, 0.3547, 0.3439, 0.3538, 0.2949, 0.4127, 0.2721, 0.4125, 0.2719, 0.3553, 0.2947, 0.355, 0.4502, 0.7918, 0.4705, 0.7918, 0.4705, 0.8494, 0.4502, 0.8492, 0.4079, 0.4124, 0.3909, 0.4126, 0.3892, 0.3531, 0.4074, 0.3523, 0.3909, 0.4126, 0.368, 0.4128, 0.3668, 0.3541, 0.3892, 0.3531, 0.7481, 0.05613, 0.9151, 0.05613, 0.9151, 0.6013, 0.7481, 0.6013, 0.4536, 0.8716, 0.4338, 0.8712, 0.4305, 0.849, 0.4502, 0.8492, 0.662, 0.05575, 0.7481, 0.05613, 0.7481, 0.6013, 0.662, 0.601, 0.2756, 0.3326, 0.2719, 0.3553, 0.2507, 0.355, 0.2543, 0.3327, 0.662, 0.4069, 0.662, 0.917, 0.5851, 0.9173, 0.5851, 0.4071, 0.4706, 0.3433, 0.4728, 0.331, 0.4729, 0.3646, 0.4706, 0.3646, 0.4705, 0.776, 0.4728, 0.776, 0.4729, 0.8412, 0.4705, 0.8329, 0.4705, 0.8086, 0.327, 0.8696, 0.3683, 0.8673, 0.3683, 0.9532, 0.9451, 0.6482, 0.9302, 0.6311, 0.9635, 0.6341, 0.9635, 0.6341, 0.9636, 0.6574, 0.9451, 0.6482, 0.4705, 0.9176, 0.3846, 0.8814, 0.4705, 0.8761, 0.9576, 0.3285, 0.9576, 0.3518, 0.9443, 0.3398, 0.9299, 0.3551, 0.9443, 0.3398, 0.9576, 0.3518, 0.9198, 0.3804, 0.9299, 0.3551, 0.9576, 0.3518, 0.9576, 0.3751, 0.9198, 0.3804, 0.9576, 0.3751, 0.9576, 0.3984, 0.9167, 0.4052, 0.9151, 0.4235, 0.9167, 0.4052, 0.9576, 0.3984, 0.9576, 0.4216, 0.9151, 0.4235, 0.9576, 0.4216, 0.9194, 0.4378, 0.9632, 0.5875, 0.9168, 0.583, 0.9151, 0.5571, 0.9631, 0.5642, 0.9151, 0.5571, 0.9432, 0.5558, 0.9631, 0.5642, 0.0, 0.0, 0.0, 0.0, 0.0, 0.0, 0.9635, 0.6341, 0.9302, 0.6311, 0.9195, 0.6074, 0.9634, 0.6108, 0.9632, 0.5875, 0.9634, 0.6108, 0.9195, 0.6074, 0.9168, 0.583, 0.3193, 0.8673, 0.3247, 0.8693, 0.327, 0.8747, 0.3247, 0.8693, 0.327, 0.8747, 0.327, 0.8747, 0.4866, 0.3316, 0.4866, 0.4074, 0.4809, 0.4072, 0.4809, 0.3316, 0.662, 1.103, 0.662, 1.027, 0.6675, 1.028, 0.6675, 1.103, 0.6425, 0.331, 0.6425, 0.3115, 0.662, 0.3115, 0.662, 0.3232, 0.6542, 0.331, 0.662, 0.3232, 0.6542, 0.331, 0.9926, 0.835, 0.9904, 0.8404, 0.9926, 0.835, 0.9904, 0.8404, 0.9849, 0.8424, 0.9926, 0.835, 0.9908, 0.005583, 0.9153, 0.005531, 0.9151, 0.0, 0.9908, 5.276e-05, 0.4809, 0.9934, 0.4809, 0.9178, 0.4866, 0.9176, 0.4866, 0.9934, 0.662, 0.3232, 0.6597, 0.3287, 0.6542, 0.331, 0.662, 0.3232, 0.6542, 0.331, 0.6675, 0.8426, 0.6675, 1.01, 0.662, 1.01, 0.662, 0.8427, 0.9151, 0.6574, 0.748, 0.6574, 0.7481, 0.6519, 0.9151, 0.6519, 0.7481, 0.6519, 0.7481, 0.6013, 0.9151, 0.6013, 0.9151, 0.6519, 0.007788, 0.331, 0.002281, 0.3287, 0.0, 0.3232, 0.0, 0.3232, 0.007788, 0.331, 0.9151, 0.005507, 0.7481, 0.005507, 0.748, 0.0, 0.9151, 0.0, 0.662, 0.9956, 0.662, 1.162, 0.6568, 1.163, 0.6568, 0.9954, 0.3433, 1.178, 0.3379, 1.176, 0.3356, 1.171, 0.3356, 0.9934, 0.6568, 0.9954, 0.6568, 1.163])
_ca = me_cube.color_attributes.new('Col', 'BYTE_COLOR', 'CORNER')
_ca.data.foreach_set('color', [1.0, 1.0, 1.0, 1.0, 1.0, 1.0, 1.0, 1.0, 1.0, 1.0, 1.0, 1.0, 1.0, 1.0, 1.0, 1.0, 1.0, 1.0, 1.0, 1.0, 1.0, 1.0, 1.0, 1.0, 1.0, 1.0, 1.0, 1.0, 1.0, 1.0, 1.0, 1.0, 1.0, 1.0, 1.0, 1.0, 1.0, 1.0, 1.0, 1.0, 1.0, 1.0, 1.0, 1.0, 1.0, 1.0, 1.0, 1.0, 1.0, 1.0, 1.0, 1.0, 1.0, 1.0, 1.0, 1.0, 1.0, 1.0, 1.0, 1.0, 1.0, 1.0, 1.0, 1.0, 1.0, 1.0, 1.0, 1.0, 1.0, 1.0, 1.0, 1.0, 1.0, 1.0, 1.0, 1.0, 1.0, 1.0, 1.0, 1.0, 1.0, 1.0, 1.0, 1.0, 1.0, 1.0, 1.0, 1.0, 1.0, 1.0, 1.0, 1.0, 1.0, 1.0, 1.0, 1.0, 1.0, 1.0, 1.0, 1.0, 1.0, 1.0, 1.0, 1.0, 1.0, 1.0, 1.0, 1.0, 1.0, 1.0, 1.0, 1.0, 1.0, 1.0, 1.0, 1.0, 1.0, 1.0, 1.0, 1.0, 1.0, 1.0, 1.0, 1.0, 1.0, 1.0, 1.0, 1.0, 1.0, 1.0, 1.0, 1.0, 1.0, 1.0, 1.0, 1.0, 1.0, 1.0, 1.0, 1.0, 1.0, 1.0, 1.0, 1.0, 1.0, 1.0, 1.0, 1.0, 1.0, 1.0, 1.0, 1.0, 1.0, 1.0, 1.0, 1.0, 1.0, 1.0, 1.0, 1.0, 1.0, 1.0, 1.0, 1.0, 1.0, 1.0, 1.0, 1.0, 1.0, 1.0, 1.0, 1.0, 1.0, 1.0, 1.0, 1.0, 1.0, 1.0, 1.0, 1.0, 1.0, 1.0, 1.0, 1.0, 1.0, 1.0, 1.0, 1.0, 1.0, 1.0, 1.0, 1.0, 1.0, 1.0, 1.0, 1.0, 1.0, 1.0, 1.0, 1.0, 1.0, 1.0, 1.0, 1.0, 1.0, 1.0, 1.0, 1.0, 1.0, 1.0, 1.0, 1.0, 1.0, 1.0, 1.0, 1.0, 1.0, 1.0, 1.0, 1.0, 1.0, 1.0, 1.0, 1.0, 1.0, 1.0, 1.0, 1.0, 1.0, 1.0, 1.0, 1.0, 1.0, 1.0, 1.0, 1.0, 1.0, 1.0, 1.0, 1.0, 1.0, 1.0, 1.0, 1.0, 1.0, 1.0, 1.0, 1.0, 1.0, 1.0, 1.0, 1.0, 1.0, 1.0, 1.0, 1.0, 1.0, 1.0, 1.0, 1.0, 1.0, 1.0, 1.0, 1.0, 1.0, 1.0, 1.0, 1.0, 1.0, 1.0, 1.0, 1.0, 1.0, 1.0, 1.0, 1.0, 1.0, 1.0, 1.0, 1.0, 1.0, 1.0, 1.0, 1.0, 1.0, 1.0, 1.0, 1.0, 1.0, 1.0, 1.0, 1.0, 1.0, 1.0, 1.0, 1.0, 1.0, 1.0, 1.0, 1.0, 1.0, 1.0, 1.0, 1.0, 1.0, 1.0, 1.0, 1.0, 1.0, 1.0, 1.0, 1.0, 1.0, 1.0, 1.0, 1.0, 1.0, 1.0, 1.0, 1.0, 1.0, 1.0, 1.0, 1.0, 1.0, 1.0, 1.0, 1.0, 1.0, 1.0, 1.0, 1.0, 1.0, 1.0, 1.0, 1.0, 1.0, 1.0, 1.0, 1.0, 1.0, 1.0, 1.0, 1.0, 1.0, 1.0, 1.0, 1.0, 1.0, 1.0, 1.0, 1.0, 1.0, 1.0, 1.0, 1.0, 1.0, 1.0, 1.0, 1.0, 1.0, 1.0, 1.0, 1.0, 1.0, 1.0, 1.0, 1.0, 1.0, 1.0, 1.0, 1.0, 1.0, 1.0, 1.0, 1.0, 1.0, 1.0, 1.0, 1.0, 1.0, 1.0, 1.0, 1.0, 1.0, 1.0, 1.0, 1.0, 1.0, 1.0, 1.0, 1.0, 1.0, 1.0, 1.0, 1.0, 1.0, 1.0, 1.0, 1.0, 1.0, 1.0, 1.0, 1.0, 1.0, 1.0, 1.0, 1.0, 1.0, 1.0, 1.0, 1.0, 1.0, 1.0, 1.0, 1.0, 1.0, 1.0, 1.0, 1.0, 1.0, 1.0, 1.0, 1.0, 1.0, 1.0, 1.0, 1.0, 1.0, 1.0, 1.0, 1.0, 1.0, 1.0, 1.0, 1.0, 1.0, 1.0, 1.0, 1.0, 1.0, 1.0, 1.0, 1.0, 1.0, 1.0, 1.0, 1.0, 1.0, 1.0, 1.0, 1.0, 1.0, 1.0, 1.0, 1.0, 1.0, 1.0, 1.0, 1.0, 1.0, 1.0, 1.0, 1.0, 1.0, 1.0, 1.0, 1.0, 1.0, 1.0, 1.0, 1.0, 1.0, 1.0, 1.0, 1.0, 1.0, 1.0, 1.0, 1.0, 1.0, 1.0, 1.0, 1.0, 1.0, 1.0, 1.0, 1.0, 1.0, 1.0, 1.0, 1.0, 1.0, 1.0, 1.0, 1.0, 1.0, 1.0, 1.0, 1.0, 1.0, 1.0, 1.0, 1.0, 1.0, 1.0, 1.0, 1.0, 1.0, 1.0, 1.0, 1.0, 1.0, 1.0, 1.0, 1.0, 1.0, 1.0, 1.0, 1.0, 1.0, 1.0, 1.0, 1.0, 1.0, 1.0, 1.0, 1.0, 1.0, 1.0, 1.0, 1.0, 1.0, 1.0, 1.0, 1.0, 1.0, 1.0, 1.0, 1.0, 1.0, 1.0, 1.0, 1.0, 1.0, 1.0, 1.0, 1.0, 1.0, 1.0, 1.0, 1.0, 1.0, 1.0, 1.0, 1.0, 1.0, 1.0, 1.0, 1.0, 1.0, 1.0, 1.0, 1.0, 1.0, 1.0, 1.0, 1.0, 1.0, 1.0, 1.0, 1.0, 1.0, 1.0, 1.0, 1.0, 1.0, 1.0, 1.0, 1.0, 1.0, 1.0, 1.0, 1.0, 1.0, 1.0, 1.0, 1.0, 1.0, 1.0, 1.0, 1.0, 1.0, 1.0, 1.0, 1.0, 1.0, 1.0, 1.0, 1.0, 1.0, 1.0, 1.0, 1.0, 1.0, 1.0, 1.0, 1.0, 1.0, 1.0, 1.0, 1.0, 1.0, 1.0, 1.0, 1.0, 1.0, 1.0, 1.0, 1.0, 1.0, 1.0, 1.0, 1.0, 1.0, 1.0, 1.0, 1.0, 1.0, 1.0, 1.0, 1.0, 1.0, 1.0, 1.0, 1.0, 1.0, 1.0, 1.0, 1.0, 1.0, 1.0, 1.0, 1.0, 1.0, 1.0, 1.0, 1.0, 1.0, 1.0, 1.0, 1.0, 1.0, 1.0, 1.0, 1.0, 1.0, 1.0, 1.0, 1.0, 1.0, 1.0, 1.0, 1.0, 1.0, 1.0, 1.0, 1.0, 1.0, 1.0, 1.0, 1.0, 1.0, 1.0, 1.0, 1.0, 1.0, 1.0, 1.0, 1.0, 1.0, 1.0, 1.0, 1.0, 1.0, 1.0, 1.0, 1.0, 1.0, 1.0, 1.0, 1.0, 1.0, 1.0, 1.0, 1.0, 1.0, 1.0, 1.0, 1.0, 1.0, 1.0, 1.0, 1.0, 1.0, 1.0, 1.0, 1.0, 1.0, 1.0, 1.0, 1.0, 1.0, 1.0, 1.0, 1.0, 1.0, 1.0, 1.0, 1.0, 1.0, 1.0, 1.0, 1.0, 1.0, 1.0, 1.0, 1.0, 1.0, 1.0, 1.0, 1.0, 1.0, 1.0, 1.0, 1.0, 1.0, 1.0, 1.0, 1.0, 1.0, 1.0, 1.0, 1.0, 1.0, 1.0, 1.0, 1.0, 1.0, 1.0, 1.0, 1.0, 1.0, 1.0, 1.0, 1.0, 1.0, 1.0, 1.0, 1.0, 1.0, 1.0, 1.0, 1.0, 1.0, 1.0, 1.0, 1.0, 1.0, 1.0, 1.0, 1.0, 1.0, 1.0, 1.0, 1.0, 1.0, 1.0, 1.0, 1.0, 1.0, 1.0, 1.0, 1.0, 1.0, 1.0, 1.0, 1.0, 1.0, 1.0, 1.0, 1.0, 1.0, 1.0, 1.0, 1.0, 1.0, 1.0, 1.0, 1.0, 1.0, 1.0, 1.0, 1.0, 1.0, 1.0, 1.0, 1.0, 1.0, 1.0, 1.0, 1.0, 1.0, 1.0, 1.0, 1.0, 1.0, 1.0, 1.0, 1.0, 1.0, 1.0, 1.0, 1.0, 1.0, 1.0, 1.0, 1.0, 1.0, 1.0, 1.0, 1.0, 1.0, 1.0, 1.0, 1.0, 1.0, 1.0, 1.0, 1.0, 1.0, 1.0, 1.0, 1.0, 1.0, 1.0, 1.0, 1.0, 1.0, 1.0, 1.0, 1.0, 1.0, 1.0, 1.0, 1.0, 1.0, 1.0, 1.0, 1.0, 1.0, 1.0, 1.0, 1.0, 1.0, 1.0, 1.0, 1.0, 1.0, 1.0, 1.0, 1.0, 1.0, 1.0, 1.0, 1.0, 1.0, 1.0, 1.0, 1.0, 1.0, 1.0, 1.0, 1.0, 1.0, 1.0, 1.0, 1.0, 1.0, 1.0, 1.0, 1.0, 1.0, 1.0, 1.0, 1.0, 1.0, 1.0, 1.0, 1.0, 1.0, 1.0, 1.0, 1.0, 1.0, 1.0, 1.0, 1.0, 1.0, 1.0, 1.0, 1.0, 1.0, 1.0, 1.0, 1.0, 1.0, 1.0, 1.0, 1.0, 1.0, 1.0, 1.0, 1.0, 1.0, 1.0, 1.0, 1.0, 1.0, 1.0, 1.0, 1.0, 1.0, 1.0, 1.0, 1.0, 1.0, 1.0, 1.0, 1.0, 1.0, 1.0, 1.0, 1.0, 1.0, 1.0, 1.0, 1.0, 1.0, 1.0, 1.0, 1.0, 1.0, 1.0, 1.0, 1.0, 1.0, 1.0, 1.0, 1.0, 1.0, 1.0, 1.0, 1.0, 1.0, 1.0, 1.0, 1.0, 1.0, 1.0, 1.0, 1.0, 1.0, 1.0, 1.0, 1.0, 1.0, 1.0, 1.0, 1.0, 1.0, 1.0, 1.0, 1.0, 1.0, 1.0, 1.0, 1.0, 1.0, 1.0, 1.0, 1.0, 1.0, 1.0, 1.0, 1.0, 1.0, 1.0, 1.0, 1.0, 1.0, 1.0, 1.0, 1.0, 1.0, 1.0, 1.0, 1.0, 1.0, 1.0, 1.0, 1.0, 1.0, 1.0, 1.0, 1.0, 1.0, 1.0, 1.0, 1.0, 1.0, 1.0, 1.0, 1.0, 1.0, 1.0, 1.0, 1.0, 1.0, 1.0, 1.0, 1.0, 1.0, 1.0, 1.0, 1.0, 1.0, 1.0, 1.0, 1.0, 1.0, 1.0, 1.0, 1.0, 1.0, 1.0, 1.0, 1.0, 1.0, 1.0, 1.0, 1.0, 1.0, 1.0, 1.0, 1.0, 1.0, 1.0, 1.0, 1.0, 1.0, 1.0, 1.0, 1.0, 1.0, 1.0, 1.0, 1.0, 1.0, 1.0, 1.0, 1.0, 1.0, 1.0, 1.0, 1.0, 1.0, 1.0, 1.0, 1.0, 1.0, 1.0, 1.0, 1.0, 1.0, 1.0, 1.0, 1.0, 1.0, 1.0, 1.0, 1.0, 1.0, 1.0, 1.0, 1.0, 1.0, 1.0, 1.0, 1.0, 1.0, 1.0, 1.0, 1.0, 1.0, 1.0, 1.0, 1.0, 1.0, 1.0, 1.0, 1.0, 1.0, 1.0, 1.0, 1.0, 1.0, 1.0, 1.0, 1.0, 1.0, 1.0, 1.0, 1.0, 1.0, 1.0, 1.0, 1.0, 1.0, 1.0, 1.0, 1.0, 1.0, 1.0, 1.0, 1.0, 1.0, 1.0, 1.0, 1.0, 1.0, 1.0, 1.0, 1.0, 1.0, 1.0, 1.0, 1.0, 1.0, 1.0, 1.0, 1.0, 1.0, 1.0, 1.0, 1.0, 1.0, 1.0, 1.0, 1.0, 1.0, 1.0, 1.0, 1.0, 1.0, 1.0, 1.0, 1.0, 1.0, 1.0, 1.0, 1.0, 1.0, 1.0, 1.0, 1.0, 1.0, 1.0, 1.0, 1.0, 1.0, 1.0, 1.0, 1.0, 1.0, 1.0, 1.0, 1.0, 1.0, 1.0, 1.0, 1.0, 1.0, 1.0, 1.0, 1.0, 1.0, 1.0, 1.0, 1.0, 1.0, 1.0, 1.0, 1.0, 1.0, 1.0, 1.0, 1.0, 1.0, 1.0, 1.0, 1.0, 1.0, 1.0, 1.0, 1.0, 1.0, 1.0, 1.0, 1.0, 1.0, 1.0, 1.0, 1.0, 1.0, 1.0, 1.0, 1.0, 1.0, 1.0, 1.0, 1.0, 1.0, 1.0, 1.0, 1.0, 1.0, 1.0, 1.0, 1.0, 1.0, 1.0, 1.0, 1.0, 1.0, 1.0, 1.0, 1.0, 1.0, 1.0, 1.0, 1.0, 1.0, 1.0, 1.0, 1.0, 1.0, 1.0, 1.0, 1.0, 1.0, 1.0, 1.0, 1.0, 1.0, 1.0, 1.0, 1.0, 1.0, 1.0, 1.0, 1.0, 1.0, 1.0, 1.0, 1.0, 1.0, 1.0, 1.0, 1.0, 1.0, 1.0, 1.0, 1.0, 1.0, 1.0, 1.0, 1.0, 1.0, 1.0, 1.0, 1.0, 1.0, 1.0, 1.0, 1.0, 1.0, 1.0, 1.0, 1.0, 1.0, 1.0, 1.0, 1.0, 1.0, 1.0, 1.0, 1.0, 1.0, 1.0, 1.0, 1.0, 1.0, 1.0, 1.0, 1.0, 1.0, 1.0, 1.0, 1.0, 1.0, 1.0, 1.0, 1.0, 1.0, 1.0, 1.0, 1.0, 1.0, 1.0, 1.0, 1.0, 1.0, 1.0, 1.0, 1.0, 1.0, 1.0, 1.0, 1.0, 1.0, 1.0, 1.0, 1.0, 1.0, 1.0, 1.0, 1.0, 1.0, 1.0, 1.0, 1.0, 1.0, 1.0, 1.0, 1.0, 1.0, 1.0, 1.0, 1.0, 1.0, 1.0, 1.0, 1.0, 1.0, 1.0, 1.0, 1.0, 1.0, 1.0, 1.0, 1.0, 1.0, 1.0, 1.0, 1.0, 1.0, 1.0, 1.0, 1.0, 1.0, 1.0, 1.0, 1.0, 1.0, 1.0, 1.0, 1.0, 1.0, 1.0, 1.0, 1.0, 1.0, 1.0, 1.0, 1.0, 1.0, 1.0, 1.0, 1.0, 1.0, 1.0, 1.0, 1.0, 1.0, 1.0, 1.0, 1.0, 1.0, 1.0, 1.0, 1.0, 1.0, 1.0, 1.0, 1.0, 1.0, 1.0, 1.0, 1.0, 1.0, 1.0, 1.0, 1.0, 1.0, 1.0, 1.0, 1.0, 1.0, 1.0, 1.0, 1.0, 1.0, 1.0, 1.0, 1.0, 1.0, 1.0, 1.0, 1.0, 1.0, 1.0, 1.0, 1.0, 1.0, 1.0, 1.0, 1.0, 1.0, 1.0, 1.0, 1.0, 1.0, 1.0, 1.0, 1.0, 1.0, 1.0, 1.0, 1.0, 1.0, 1.0, 1.0, 1.0, 1.0, 1.0, 1.0, 1.0, 1.0, 1.0, 1.0, 1.0, 1.0, 1.0, 1.0, 1.0, 1.0, 1.0, 1.0, 1.0, 1.0, 1.0, 1.0, 1.0, 1.0, 1.0, 1.0, 1.0, 1.0, 1.0, 1.0, 1.0, 1.0, 1.0, 1.0, 1.0, 1.0, 1.0, 1.0, 1.0, 1.0, 1.0, 1.0, 1.0, 1.0, 1.0, 1.0, 1.0, 1.0, 1.0, 1.0, 1.0, 1.0, 1.0, 1.0, 1.0, 1.0, 1.0, 1.0, 1.0, 1.0, 1.0, 1.0, 1.0, 1.0, 1.0, 1.0, 1.0, 1.0, 1.0, 1.0, 1.0, 1.0, 1.0, 1.0, 1.0, 1.0, 1.0, 1.0, 1.0, 1.0, 1.0, 1.0, 1.0, 1.0, 1.0, 1.0, 1.0, 1.0, 1.0, 1.0, 1.0, 1.0, 1.0, 1.0, 1.0, 1.0, 1.0, 1.0, 1.0, 1.0, 1.0, 1.0, 1.0, 1.0, 1.0, 1.0, 1.0, 1.0, 1.0, 1.0, 1.0, 1.0, 1.0, 1.0, 1.0, 1.0, 1.0, 1.0, 1.0, 1.0, 1.0, 1.0, 1.0, 1.0, 1.0, 1.0, 1.0, 1.0, 1.0, 1.0, 1.0, 1.0, 1.0, 1.0, 1.0, 1.0, 1.0, 1.0, 1.0, 1.0, 1.0, 1.0, 1.0, 1.0, 1.0, 1.0, 1.0, 1.0, 1.0, 1.0, 1.0, 1.0, 1.0, 1.0, 1.0, 1.0, 1.0, 1.0, 1.0, 1.0, 1.0, 1.0, 1.0, 1.0, 1.0, 1.0, 1.0, 1.0, 1.0, 1.0, 1.0, 1.0, 1.0, 1.0, 1.0, 1.0, 1.0, 1.0, 1.0, 1.0, 1.0, 1.0, 1.0, 1.0, 1.0, 1.0, 1.0, 1.0, 1.0, 1.0, 1.0, 1.0, 1.0, 1.0, 1.0, 1.0, 1.0, 1.0, 1.0, 1.0, 1.0, 1.0, 1.0, 1.0, 1.0, 1.0, 1.0, 1.0, 1.0, 1.0, 1.0, 1.0, 1.0, 1.0, 1.0, 1.0, 1.0, 1.0, 1.0, 1.0, 1.0, 1.0, 1.0, 1.0, 1.0, 1.0, 1.0, 1.0, 1.0, 1.0, 1.0, 1.0, 1.0, 1.0, 1.0, 1.0, 1.0, 1.0, 1.0, 1.0, 1.0, 1.0, 1.0, 1.0, 1.0, 1.0, 1.0, 1.0, 1.0, 1.0, 1.0, 1.0, 1.0, 1.0, 1.0, 1.0, 1.0, 1.0, 1.0, 1.0, 1.0, 1.0, 1.0, 1.0, 1.0, 1.0, 1.0, 1.0, 1.0, 1.0, 1.0, 1.0, 1.0, 1.0, 1.0, 1.0, 1.0, 1.0, 1.0, 1.0, 1.0, 1.0, 1.0, 1.0, 1.0, 1.0, 1.0, 1.0, 1.0, 1.0, 1.0, 1.0, 1.0, 1.0, 1.0, 1.0, 1.0, 1.0, 1.0, 1.0, 1.0, 1.0, 1.0, 1.0, 1.0, 1.0, 1.0, 1.0, 1.0, 1.0, 1.0, 1.0, 1.0, 1.0, 1.0, 1.0, 1.0, 1.0, 1.0, 1.0, 1.0, 1.0, 1.0, 1.0, 1.0, 1.0, 1.0, 1.0, 1.0, 1.0, 1.0, 1.0, 1.0, 1.0, 1.0, 1.0, 1.0, 1.0, 1.0, 1.0, 1.0, 1.0, 1.0, 1.0, 1.0, 1.0, 1.0, 1.0, 1.0, 1.0, 1.0, 1.0, 1.0, 1.0, 1.0, 1.0, 1.0, 1.0, 1.0, 1.0, 1.0, 1.0, 1.0, 1.0, 1.0, 1.0, 1.0, 1.0, 1.0, 1.0, 1.0, 1.0, 1.0, 1.0, 1.0, 1.0, 1.0, 1.0, 1.0, 1.0, 1.0, 1.0, 1.0, 1.0, 1.0, 1.0, 1.0, 1.0, 1.0, 1.0, 1.0, 1.0, 1.0, 1.0, 1.0, 1.0, 1.0, 1.0, 1.0, 1.0, 1.0, 1.0, 1.0, 1.0, 1.0, 1.0, 1.0, 1.0, 1.0, 1.0, 1.0, 1.0, 1.0, 1.0, 1.0, 1.0, 1.0, 1.0, 1.0, 1.0, 1.0, 1.0, 1.0, 1.0, 1.0, 1.0, 1.0, 1.0, 1.0, 1.0, 1.0, 1.0, 1.0, 1.0, 1.0, 1.0, 1.0, 1.0, 1.0, 1.0, 1.0, 1.0, 1.0, 1.0, 1.0, 1.0, 1.0, 1.0, 1.0, 1.0, 1.0, 1.0, 1.0, 1.0, 1.0, 1.0, 1.0, 1.0, 1.0, 1.0, 1.0, 1.0, 1.0, 1.0, 1.0, 1.0, 1.0, 1.0, 1.0, 1.0, 1.0, 1.0, 1.0, 1.0, 1.0, 1.0, 1.0, 1.0, 1.0, 1.0, 1.0, 1.0, 1.0, 1.0, 1.0, 1.0, 1.0, 1.0, 1.0, 1.0, 1.0, 1.0, 1.0, 1.0, 1.0, 1.0, 1.0, 1.0, 1.0, 1.0, 1.0, 1.0, 1.0, 1.0, 1.0, 1.0, 1.0, 1.0, 1.0, 1.0, 1.0, 1.0, 1.0, 1.0, 1.0, 1.0, 1.0, 1.0, 1.0, 1.0, 1.0, 1.0, 1.0, 1.0, 1.0, 1.0, 1.0, 1.0, 1.0, 1.0, 1.0, 1.0, 1.0, 1.0, 1.0, 1.0, 1.0, 1.0, 1.0, 1.0, 1.0, 1.0, 1.0, 1.0, 1.0, 1.0, 1.0, 1.0, 1.0, 1.0, 1.0, 1.0, 1.0, 1.0, 1.0, 1.0, 1.0, 1.0, 1.0, 1.0, 1.0, 1.0, 1.0, 1.0, 1.0, 1.0, 1.0, 1.0, 1.0, 1.0, 1.0, 1.0, 1.0, 1.0, 1.0, 1.0, 1.0, 1.0, 1.0, 1.0, 1.0, 1.0, 1.0, 1.0, 1.0, 1.0, 1.0, 1.0, 1.0, 1.0, 1.0, 1.0, 1.0, 1.0, 1.0, 1.0, 1.0, 1.0, 1.0, 1.0, 1.0, 1.0, 1.0, 1.0, 1.0, 1.0, 1.0, 1.0, 1.0, 1.0, 1.0, 1.0, 1.0, 1.0, 1.0, 1.0, 1.0, 1.0, 1.0, 1.0, 1.0, 1.0, 1.0, 1.0, 1.0, 1.0, 1.0, 1.0, 1.0, 1.0, 1.0, 1.0, 1.0, 1.0, 1.0, 1.0, 1.0, 1.0, 1.0, 1.0, 1.0, 1.0, 1.0, 1.0, 1.0, 1.0, 1.0, 1.0, 1.0, 1.0, 1.0, 1.0, 1.0, 1.0, 1.0, 1.0, 1.0, 1.0, 1.0, 1.0, 1.0, 1.0, 1.0, 1.0, 1.0, 1.0, 1.0, 1.0, 1.0, 1.0, 1.0, 1.0, 1.0, 1.0, 1.0, 1.0, 1.0, 1.0, 1.0, 1.0, 1.0, 1.0, 1.0, 1.0, 1.0, 1.0, 1.0, 1.0, 1.0, 1.0, 1.0, 1.0, 1.0, 1.0, 1.0, 1.0, 1.0, 1.0, 1.0, 1.0, 1.0, 1.0, 1.0, 1.0, 1.0, 1.0, 1.0, 1.0, 1.0, 1.0, 1.0, 1.0, 1.0, 1.0, 1.0, 1.0, 1.0, 1.0, 1.0, 1.0, 1.0, 1.0, 1.0, 1.0, 1.0, 1.0, 1.0, 1.0, 1.0, 1.0, 1.0, 1.0, 1.0, 1.0, 1.0, 1.0, 1.0, 1.0, 1.0, 1.0, 1.0, 1.0, 1.0, 1.0, 1.0, 1.0, 1.0, 1.0, 1.0, 1.0, 1.0, 1.0, 1.0, 1.0, 1.0, 1.0, 1.0, 1.0, 1.0, 1.0, 1.0, 1.0, 1.0, 1.0, 1.0, 1.0, 1.0, 1.0, 1.0, 1.0, 1.0, 1.0, 1.0, 1.0, 1.0, 1.0, 1.0, 1.0, 1.0, 1.0, 1.0, 1.0, 1.0, 1.0, 1.0, 1.0, 1.0, 1.0, 1.0, 1.0, 1.0, 1.0, 1.0, 1.0, 1.0, 1.0, 1.0, 1.0, 1.0, 1.0, 1.0, 1.0, 1.0, 1.0, 1.0, 1.0, 1.0, 1.0, 1.0, 1.0, 1.0, 1.0, 1.0, 1.0, 1.0, 1.0, 1.0, 1.0, 1.0, 1.0, 1.0, 1.0, 1.0, 1.0, 1.0, 1.0, 1.0, 1.0, 1.0, 1.0, 1.0, 1.0, 1.0, 1.0, 1.0, 1.0, 1.0, 1.0, 1.0, 1.0, 1.0, 1.0, 1.0, 1.0, 1.0, 1.0, 1.0, 1.0, 1.0, 1.0, 1.0, 1.0, 1.0, 1.0, 1.0, 1.0, 1.0, 1.0, 1.0, 1.0, 1.0, 1.0, 1.0, 1.0, 1.0, 1.0, 1.0, 1.0, 1.0, 1.0, 1.0, 1.0, 1.0, 1.0, 1.0, 1.0, 1.0, 1.0, 1.0, 1.0, 1.0, 1.0, 1.0, 1.0, 1.0, 1.0, 1.0, 1.0, 1.0, 1.0, 1.0, 1.0, 1.0, 1.0, 1.0, 1.0, 1.0, 1.0, 1.0, 1.0, 1.0, 1.0, 1.0, 1.0, 1.0, 1.0, 1.0, 1.0, 1.0, 1.0, 1.0, 1.0, 1.0, 1.0, 1.0, 1.0, 1.0, 1.0, 1.0, 1.0, 1.0, 1.0, 1.0, 1.0, 1.0, 1.0, 1.0, 1.0, 1.0, 1.0, 1.0, 1.0, 1.0, 1.0, 1.0, 1.0, 1.0, 1.0, 1.0, 1.0, 1.0, 1.0, 1.0, 1.0, 1.0, 1.0, 1.0, 1.0, 1.0, 1.0, 1.0, 1.0, 1.0, 1.0, 1.0, 1.0, 1.0, 1.0, 1.0, 1.0, 1.0, 1.0, 1.0, 1.0, 1.0, 1.0, 1.0, 1.0, 1.0, 1.0, 1.0, 1.0, 1.0, 1.0, 1.0, 1.0, 1.0, 1.0, 1.0, 1.0, 1.0, 1.0, 1.0, 1.0, 1.0, 1.0, 1.0, 1.0, 1.0, 1.0, 1.0, 1.0, 1.0, 1.0, 1.0, 1.0, 1.0, 1.0, 1.0, 1.0, 1.0, 1.0, 1.0, 1.0, 1.0, 1.0, 1.0, 1.0, 1.0, 1.0, 1.0, 1.0, 1.0, 1.0, 1.0, 1.0, 1.0, 1.0, 1.0, 1.0, 1.0, 1.0, 1.0, 1.0, 1.0, 1.0, 1.0, 1.0, 1.0, 1.0, 1.0, 1.0, 1.0, 1.0, 1.0, 1.0, 1.0, 1.0, 1.0, 1.0, 1.0, 1.0, 1.0, 1.0, 1.0, 1.0, 1.0, 1.0, 1.0, 1.0, 1.0, 1.0, 1.0, 1.0, 1.0, 1.0, 1.0, 1.0, 1.0, 1.0, 1.0, 1.0, 1.0, 1.0, 1.0, 1.0, 1.0, 1.0, 1.0, 1.0, 1.0, 1.0, 1.0, 1.0, 1.0, 1.0, 1.0, 1.0, 1.0, 1.0, 1.0, 1.0, 1.0, 1.0, 1.0, 1.0, 1.0, 1.0, 1.0, 1.0, 1.0, 1.0, 1.0, 1.0, 1.0, 1.0, 1.0, 1.0, 1.0, 1.0, 1.0, 1.0, 1.0, 1.0, 1.0, 1.0, 1.0, 1.0, 1.0, 1.0, 1.0, 1.0, 1.0, 1.0, 1.0, 1.0, 1.0, 1.0, 1.0, 1.0, 1.0, 1.0, 1.0, 1.0, 1.0, 1.0, 1.0, 1.0, 1.0, 1.0, 1.0, 1.0, 1.0, 1.0, 1.0, 1.0, 1.0, 1.0, 1.0, 1.0, 1.0, 1.0, 1.0, 1.0, 1.0, 1.0, 1.0, 1.0, 1.0, 1.0, 1.0, 1.0, 1.0, 1.0, 1.0, 1.0, 1.0, 1.0, 1.0, 1.0, 1.0, 1.0, 1.0, 1.0, 1.0, 1.0, 1.0, 1.0, 1.0, 1.0, 1.0, 1.0, 1.0, 1.0, 1.0, 1.0, 1.0, 1.0, 1.0, 1.0, 1.0, 1.0, 1.0, 1.0, 1.0, 1.0, 1.0, 1.0, 1.0, 1.0, 1.0, 1.0, 1.0, 1.0, 1.0, 1.0, 1.0, 1.0, 1.0, 1.0, 1.0, 1.0, 1.0, 1.0, 1.0, 1.0, 1.0, 1.0, 1.0, 1.0, 1.0, 1.0, 1.0, 1.0, 1.0, 1.0, 1.0, 1.0, 1.0, 1.0, 1.0, 1.0, 1.0, 1.0, 1.0, 1.0, 1.0, 1.0, 1.0, 1.0, 1.0, 1.0, 1.0, 1.0, 1.0, 1.0, 1.0, 1.0, 1.0, 1.0, 1.0, 1.0, 1.0, 1.0, 1.0, 1.0, 1.0, 1.0, 1.0, 1.0, 1.0, 1.0, 1.0, 1.0, 1.0, 1.0, 1.0, 1.0, 1.0, 1.0, 1.0, 1.0, 1.0, 1.0, 1.0, 1.0, 1.0, 1.0, 1.0, 1.0, 1.0, 1.0, 1.0, 1.0, 1.0, 1.0, 1.0, 1.0, 1.0, 1.0, 1.0, 1.0, 1.0, 1.0, 1.0, 1.0, 1.0, 1.0, 1.0, 1.0, 1.0, 1.0, 1.0, 1.0, 1.0, 1.0, 1.0, 1.0, 1.0, 1.0, 1.0, 1.0, 1.0, 1.0, 1.0, 1.0, 1.0, 1.0, 1.0, 1.0, 1.0, 1.0, 1.0, 1.0, 1.0, 1.0, 1.0, 1.0, 1.0, 1.0, 1.0, 1.0, 1.0, 1.0, 1.0, 1.0, 1.0, 1.0, 1.0, 1.0, 1.0, 1.0, 1.0, 1.0, 1.0, 1.0, 1.0, 1.0, 1.0, 1.0, 1.0, 1.0, 1.0, 1.0, 1.0, 1.0, 1.0, 1.0, 1.0, 1.0, 1.0, 1.0, 1.0, 1.0, 1.0, 1.0, 1.0, 1.0, 1.0, 1.0, 1.0, 1.0, 1.0, 1.0, 1.0, 1.0, 1.0, 1.0, 1.0, 1.0, 1.0, 1.0, 1.0, 1.0, 1.0, 1.0, 1.0, 1.0, 1.0, 1.0, 1.0, 1.0, 1.0, 1.0, 1.0, 1.0, 1.0, 1.0, 1.0, 1.0, 1.0, 1.0, 1.0, 1.0, 1.0, 1.0, 1.0, 1.0, 1.0, 1.0, 1.0, 1.0, 1.0, 1.0, 1.0, 1.0, 1.0, 1.0, 1.0, 1.0, 1.0, 1.0, 1.0, 1.0, 1.0, 1.0, 1.0, 1.0, 1.0, 1.0, 1.0, 1.0, 1.0, 1.0, 1.0, 1.0, 1.0, 1.0, 1.0, 1.0, 1.0, 1.0, 1.0, 1.0, 1.0, 1.0, 1.0, 1.0, 1.0, 1.0, 1.0, 1.0, 1.0, 1.0, 1.0, 1.0, 1.0, 1.0, 1.0, 1.0, 1.0, 1.0, 1.0, 1.0, 1.0, 1.0, 1.0, 1.0, 1.0, 1.0, 1.0, 1.0, 1.0, 1.0, 1.0, 1.0, 1.0, 1.0, 1.0, 1.0, 1.0, 1.0, 1.0, 1.0, 1.0, 1.0, 1.0, 1.0, 1.0, 1.0, 1.0, 1.0, 1.0, 1.0, 1.0, 1.0, 1.0, 1.0, 1.0, 1.0, 1.0, 1.0, 1.0, 1.0, 1.0, 1.0, 1.0, 1.0, 1.0, 1.0, 1.0, 1.0, 1.0, 1.0, 1.0, 1.0, 1.0, 1.0, 1.0, 1.0, 1.0, 1.0, 1.0, 1.0, 1.0, 1.0, 1.0, 1.0, 1.0, 1.0, 1.0, 1.0, 1.0, 1.0, 1.0, 1.0, 1.0, 1.0, 1.0, 1.0, 1.0, 1.0, 1.0, 1.0, 1.0, 1.0, 1.0, 1.0, 1.0, 1.0, 1.0, 1.0, 1.0, 1.0, 1.0, 1.0, 1.0, 1.0, 1.0, 1.0, 1.0, 1.0, 1.0, 1.0, 1.0, 1.0, 1.0, 1.0, 1.0, 1.0, 1.0, 1.0, 1.0, 1.0, 1.0, 1.0, 1.0, 1.0, 1.0, 1.0, 1.0, 1.0, 1.0, 1.0, 1.0, 1.0, 1.0, 1.0, 1.0, 1.0, 1.0, 1.0, 1.0, 1.0, 1.0, 1.0, 1.0, 1.0, 1.0, 1.0, 1.0, 1.0, 1.0, 1.0, 1.0, 1.0, 1.0, 1.0, 1.0, 1.0, 1.0, 1.0, 1.0, 1.0, 1.0, 1.0, 1.0, 1.0, 1.0, 1.0, 1.0, 1.0, 1.0, 1.0, 1.0, 1.0, 1.0, 1.0, 1.0, 1.0, 1.0, 1.0, 1.0, 1.0, 1.0, 1.0, 1.0, 1.0, 1.0, 1.0, 1.0, 1.0, 1.0, 1.0, 1.0, 1.0, 1.0, 1.0, 1.0, 1.0, 1.0, 1.0, 1.0, 1.0, 1.0, 1.0, 1.0, 1.0, 1.0, 1.0, 1.0, 1.0, 1.0, 1.0, 1.0, 1.0, 1.0, 1.0, 1.0, 1.0, 1.0, 1.0, 1.0, 1.0, 1.0, 1.0, 1.0, 1.0, 1.0, 1.0, 1.0, 1.0, 1.0, 1.0, 1.0, 1.0, 1.0, 1.0, 1.0, 1.0, 1.0, 1.0, 1.0, 1.0, 1.0, 1.0, 1.0, 1.0, 1.0, 1.0, 1.0, 1.0, 1.0, 1.0, 1.0, 1.0, 1.0, 1.0, 1.0, 1.0, 1.0, 1.0, 1.0, 1.0, 1.0, 1.0, 1.0, 1.0, 1.0, 1.0, 1.0, 1.0, 1.0, 1.0, 1.0, 1.0, 1.0, 1.0, 1.0, 1.0, 1.0, 1.0, 1.0, 1.0, 1.0, 1.0, 1.0, 1.0, 1.0, 1.0, 1.0, 1.0, 1.0, 1.0, 1.0, 1.0, 1.0, 1.0, 1.0, 1.0, 1.0, 1.0, 1.0, 1.0, 1.0, 1.0, 1.0, 1.0, 1.0, 1.0, 1.0, 1.0, 1.0, 1.0, 1.0, 1.0, 1.0, 1.0, 1.0, 1.0, 1.0, 1.0, 1.0, 1.0, 1.0, 1.0, 1.0, 1.0, 1.0, 1.0, 1.0, 1.0, 1.0, 1.0, 1.0, 1.0, 1.0, 1.0, 1.0, 1.0, 1.0, 1.0, 1.0, 1.0, 1.0, 1.0, 1.0, 1.0, 1.0, 1.0, 1.0, 1.0, 1.0, 1.0, 1.0, 1.0, 1.0, 1.0, 1.0, 1.0, 1.0, 1.0, 1.0, 1.0, 1.0, 1.0, 1.0, 1.0, 1.0, 1.0, 1.0, 1.0, 1.0, 1.0, 1.0, 1.0, 1.0, 1.0, 1.0, 1.0, 1.0, 1.0, 1.0, 1.0, 1.0, 1.0, 1.0, 1.0, 1.0, 1.0, 1.0, 1.0, 1.0, 1.0, 1.0, 1.0, 1.0, 1.0, 1.0, 1.0, 1.0, 1.0, 1.0, 1.0, 1.0, 1.0, 1.0, 1.0, 1.0, 1.0, 1.0, 1.0, 1.0, 1.0, 1.0, 1.0, 1.0, 1.0, 1.0, 1.0, 1.0, 1.0, 1.0, 1.0, 1.0, 1.0, 1.0, 1.0, 1.0, 1.0, 1.0, 1.0, 1.0, 1.0, 1.0, 1.0, 1.0, 1.0, 1.0, 1.0, 1.0, 1.0, 1.0, 1.0, 1.0, 1.0, 1.0, 1.0, 1.0, 1.0, 1.0, 1.0, 1.0, 1.0, 1.0, 1.0, 1.0, 1.0, 1.0, 1.0, 1.0, 1.0, 1.0, 1.0, 1.0, 1.0, 1.0, 1.0, 1.0, 1.0, 1.0, 1.0, 1.0, 1.0, 1.0, 1.0, 1.0, 1.0, 1.0, 1.0, 1.0, 1.0, 1.0, 1.0, 1.0, 1.0, 1.0, 1.0, 1.0, 1.0, 1.0, 1.0, 1.0, 1.0, 1.0, 1.0, 1.0, 1.0, 1.0, 1.0, 1.0, 1.0, 1.0, 1.0, 1.0, 1.0, 1.0, 1.0, 1.0, 1.0, 1.0, 1.0, 1.0, 1.0, 1.0, 1.0, 1.0, 1.0, 1.0, 1.0, 1.0, 1.0, 1.0, 1.0, 1.0, 1.0, 1.0, 1.0, 1.0, 1.0, 1.0, 1.0, 1.0, 1.0, 1.0, 1.0, 1.0, 1.0, 1.0, 1.0, 1.0, 1.0, 1.0, 1.0, 1.0, 1.0, 1.0, 1.0, 1.0, 1.0, 1.0, 1.0, 1.0, 1.0, 1.0, 1.0, 1.0, 1.0, 1.0, 1.0, 1.0, 1.0, 1.0, 1.0, 1.0, 1.0, 1.0, 1.0, 1.0, 1.0, 1.0, 1.0, 1.0, 1.0, 1.0, 1.0, 1.0, 1.0, 1.0, 1.0, 1.0, 1.0, 1.0, 1.0, 1.0, 1.0, 1.0, 1.0, 1.0, 1.0, 1.0, 1.0, 1.0, 1.0, 1.0, 1.0, 1.0, 1.0, 1.0, 1.0, 1.0, 1.0, 1.0, 1.0, 1.0, 1.0, 1.0, 1.0, 1.0, 1.0, 1.0, 1.0, 1.0, 1.0, 1.0, 1.0, 1.0, 1.0, 1.0, 1.0, 1.0, 1.0, 1.0, 1.0, 1.0, 1.0, 1.0, 1.0, 1.0, 1.0, 1.0, 1.0, 1.0, 1.0, 1.0, 1.0, 1.0, 1.0, 1.0, 1.0, 1.0, 1.0, 1.0, 1.0, 1.0, 1.0, 1.0, 1.0, 1.0, 1.0, 1.0, 1.0, 1.0, 1.0, 1.0, 1.0, 1.0, 1.0, 1.0, 1.0, 1.0, 1.0, 1.0, 1.0, 1.0, 1.0, 1.0, 1.0, 1.0, 1.0, 1.0, 1.0, 1.0, 1.0, 1.0, 1.0, 1.0, 1.0, 1.0, 1.0, 1.0, 1.0, 1.0, 1.0, 1.0, 1.0, 1.0, 1.0, 1.0, 1.0, 1.0, 1.0, 1.0, 1.0, 1.0, 1.0, 1.0, 1.0, 1.0, 1.0, 1.0, 1.0, 1.0, 1.0, 1.0, 1.0, 1.0, 1.0, 1.0, 1.0, 1.0, 1.0, 1.0, 1.0, 1.0, 1.0, 1.0, 1.0, 1.0, 1.0, 1.0, 1.0, 1.0, 1.0, 1.0, 1.0, 1.0, 1.0, 1.0, 1.0, 1.0, 1.0, 1.0, 1.0, 1.0, 1.0, 1.0, 1.0, 1.0, 1.0, 1.0, 1.0, 1.0, 1.0, 1.0, 1.0, 1.0, 1.0, 1.0, 1.0, 1.0, 1.0, 1.0, 1.0, 1.0, 1.0, 1.0, 1.0, 1.0, 1.0, 1.0, 1.0, 1.0, 1.0, 1.0, 1.0, 1.0, 1.0, 1.0, 1.0, 1.0, 1.0, 1.0, 1.0, 1.0, 1.0, 1.0, 1.0, 1.0, 1.0, 1.0, 1.0, 1.0, 1.0, 1.0, 1.0, 1.0, 1.0, 1.0, 1.0, 1.0, 1.0, 1.0, 1.0, 1.0, 1.0, 1.0, 1.0, 1.0, 1.0, 1.0, 1.0, 1.0, 1.0, 1.0, 1.0, 1.0, 1.0, 1.0, 1.0, 1.0, 1.0, 1.0, 1.0, 1.0, 1.0, 1.0, 1.0, 1.0, 1.0, 1.0, 1.0, 1.0, 1.0, 1.0, 1.0, 1.0, 1.0, 1.0, 1.0, 1.0, 1.0, 1.0, 1.0, 1.0, 1.0, 1.0, 1.0, 1.0, 1.0, 1.0, 1.0, 1.0, 1.0, 1.0, 1.0, 1.0, 1.0, 1.0, 1.0, 1.0, 1.0, 1.0, 1.0, 1.0, 1.0, 1.0, 1.0, 1.0, 1.0, 1.0, 1.0, 1.0, 1.0, 1.0, 1.0, 1.0, 1.0, 1.0, 1.0, 1.0, 1.0, 1.0, 1.0, 1.0, 1.0, 1.0, 1.0, 1.0, 1.0, 1.0, 1.0, 1.0, 1.0, 1.0, 1.0, 1.0, 1.0, 1.0, 1.0, 1.0, 1.0, 1.0, 1.0, 1.0, 1.0, 1.0, 1.0, 1.0, 1.0, 1.0, 1.0, 1.0, 1.0, 1.0, 1.0, 1.0, 1.0, 1.0, 1.0, 1.0, 1.0, 1.0, 1.0, 1.0, 1.0, 1.0, 1.0, 1.0, 1.0, 1.0, 1.0, 1.0, 1.0, 1.0, 1.0, 1.0, 1.0, 1.0, 1.0, 1.0, 1.0, 1.0, 1.0, 1.0, 1.0, 1.0, 1.0, 1.0, 1.0, 1.0, 1.0, 1.0, 1.0, 1.0, 1.0, 1.0, 1.0, 1.0, 1.0, 1.0, 1.0, 1.0, 1.0, 1.0, 1.0, 1.0, 1.0, 1.0, 1.0, 1.0, 1.0, 1.0, 1.0, 1.0, 1.0, 1.0, 1.0, 1.0, 1.0, 1.0, 1.0, 1.0, 1.0, 1.0, 1.0, 1.0, 1.0, 1.0, 1.0, 1.0, 1.0, 1.0, 1.0, 1.0, 1.0, 1.0, 1.0, 1.0, 1.0, 1.0, 1.0, 1.0, 1.0, 1.0, 1.0, 1.0, 1.0, 1.0, 1.0, 1.0, 1.0, 1.0, 1.0, 1.0, 1.0, 1.0, 1.0, 1.0, 1.0, 1.0, 1.0, 1.0, 1.0, 1.0, 1.0, 1.0, 1.0, 1.0, 1.0, 1.0, 1.0, 1.0, 1.0, 1.0, 1.0, 1.0, 1.0, 1.0, 1.0, 1.0, 1.0, 1.0, 1.0, 1.0, 1.0, 1.0, 1.0, 1.0, 1.0, 1.0, 1.0, 1.0, 1.0, 1.0, 1.0, 1.0, 1.0, 1.0, 1.0, 1.0, 1.0, 1.0, 1.0, 1.0, 1.0, 1.0, 1.0, 1.0, 1.0, 1.0, 1.0, 1.0, 1.0, 1.0, 1.0, 1.0, 1.0, 1.0, 1.0, 1.0, 1.0, 1.0, 1.0, 1.0, 1.0, 1.0, 1.0, 1.0, 1.0, 1.0, 1.0, 1.0, 1.0, 1.0, 1.0, 1.0, 1.0, 1.0, 1.0, 1.0, 1.0, 1.0, 1.0, 1.0, 1.0, 1.0, 1.0, 1.0, 1.0, 1.0, 1.0, 1.0, 1.0, 1.0, 1.0, 1.0, 1.0, 1.0, 1.0, 1.0, 1.0, 1.0, 1.0, 1.0, 1.0, 1.0, 1.0, 1.0, 1.0, 1.0, 1.0, 1.0, 1.0, 1.0, 1.0, 1.0, 1.0, 1.0, 1.0, 1.0, 1.0, 1.0, 1.0, 1.0, 1.0, 1.0, 1.0, 1.0, 1.0, 1.0, 1.0, 1.0, 1.0, 1.0, 1.0, 1.0, 1.0, 1.0, 1.0, 1.0, 1.0, 1.0, 1.0, 1.0, 1.0, 1.0, 1.0, 1.0, 1.0, 1.0, 1.0, 1.0, 1.0, 1.0, 1.0, 1.0, 1.0, 1.0, 1.0, 1.0, 1.0, 1.0, 1.0, 1.0, 1.0, 1.0, 1.0, 1.0, 1.0, 1.0, 1.0, 1.0, 1.0, 1.0, 1.0, 1.0, 1.0, 1.0, 1.0, 1.0, 1.0, 1.0, 1.0, 1.0, 1.0, 1.0, 1.0, 1.0, 1.0, 1.0, 1.0, 1.0, 1.0, 1.0, 1.0, 1.0, 1.0, 1.0, 1.0, 1.0, 1.0, 1.0, 1.0, 1.0, 1.0, 1.0, 1.0, 1.0, 1.0, 1.0, 1.0, 1.0, 1.0, 1.0, 1.0, 1.0, 1.0, 1.0, 1.0, 1.0, 1.0, 1.0, 1.0, 1.0, 1.0, 1.0, 1.0, 1.0, 1.0, 1.0, 1.0, 1.0, 1.0, 1.0, 1.0, 1.0, 1.0, 1.0, 1.0, 1.0, 1.0, 1.0, 1.0, 1.0, 1.0, 1.0, 1.0, 1.0, 1.0, 1.0, 1.0, 1.0, 1.0, 1.0, 1.0, 1.0, 1.0, 1.0, 1.0, 1.0, 1.0, 1.0, 1.0, 1.0, 1.0, 1.0, 1.0, 1.0, 1.0, 1.0, 1.0, 1.0, 1.0, 1.0, 1.0, 1.0, 1.0, 1.0, 1.0, 1.0, 1.0, 1.0, 1.0, 1.0, 1.0, 1.0, 1.0, 1.0, 1.0, 1.0, 1.0, 1.0, 1.0, 1.0, 1.0, 1.0, 1.0, 1.0, 1.0, 1.0, 1.0, 1.0, 1.0, 1.0, 1.0, 1.0, 1.0, 1.0, 1.0, 1.0, 1.0, 1.0, 1.0, 1.0, 1.0, 1.0, 1.0, 1.0, 1.0, 1.0, 1.0, 1.0, 1.0, 1.0, 1.0, 1.0, 1.0, 1.0, 1.0, 1.0, 1.0, 1.0, 1.0, 1.0, 1.0, 1.0, 1.0, 1.0, 1.0, 1.0, 1.0, 1.0, 1.0, 1.0, 1.0, 1.0, 1.0, 1.0, 1.0, 1.0, 1.0, 1.0, 1.0, 1.0, 1.0, 1.0, 1.0, 1.0, 1.0, 1.0, 1.0, 1.0, 1.0, 1.0, 1.0, 1.0, 1.0, 1.0, 1.0, 1.0, 1.0, 1.0, 1.0, 1.0, 1.0, 1.0, 1.0, 1.0, 1.0, 1.0, 1.0, 1.0, 1.0, 1.0, 1.0, 1.0, 1.0, 1.0, 1.0, 1.0, 1.0, 1.0, 1.0, 1.0, 1.0, 1.0, 1.0, 1.0, 1.0, 1.0, 1.0, 1.0, 1.0, 1.0, 1.0, 1.0, 1.0, 1.0, 1.0, 1.0, 1.0, 1.0, 1.0, 1.0, 1.0, 1.0, 1.0, 1.0, 1.0, 1.0, 1.0, 1.0, 1.0, 1.0, 1.0, 1.0, 1.0, 1.0, 1.0, 1.0, 1.0, 1.0, 1.0, 1.0, 1.0, 1.0, 1.0, 1.0, 1.0, 1.0, 1.0, 1.0, 1.0, 1.0, 1.0, 1.0, 1.0, 1.0, 1.0, 1.0, 1.0, 1.0, 1.0, 1.0, 1.0, 1.0, 1.0, 1.0, 1.0, 1.0, 1.0, 1.0, 1.0, 1.0, 1.0, 1.0, 1.0, 1.0, 1.0, 1.0, 1.0, 1.0, 1.0, 1.0, 1.0, 1.0, 1.0, 1.0, 1.0, 1.0, 1.0, 1.0, 1.0, 1.0, 1.0, 1.0, 1.0, 1.0, 1.0, 1.0, 1.0, 1.0, 1.0, 1.0, 1.0, 1.0, 1.0, 1.0, 1.0, 1.0, 1.0, 1.0, 1.0, 1.0, 1.0, 1.0, 1.0, 1.0, 1.0, 1.0, 1.0, 1.0, 1.0, 1.0, 1.0, 1.0, 1.0, 1.0, 1.0, 1.0, 1.0, 1.0, 1.0, 1.0, 1.0, 1.0, 1.0, 1.0, 1.0, 1.0, 1.0, 1.0, 1.0, 1.0, 1.0, 1.0, 1.0, 1.0, 1.0, 1.0, 1.0, 1.0, 1.0, 1.0, 1.0, 1.0, 1.0, 1.0, 1.0, 1.0, 1.0, 1.0, 1.0, 1.0, 1.0, 1.0, 1.0, 1.0, 1.0, 1.0, 1.0, 1.0, 1.0, 1.0, 1.0, 1.0, 1.0, 1.0, 1.0, 1.0, 1.0, 1.0, 1.0, 1.0, 1.0, 1.0, 1.0, 1.0, 1.0, 1.0, 1.0, 1.0, 1.0, 1.0, 1.0, 1.0, 1.0, 1.0, 1.0, 1.0, 1.0, 1.0, 1.0, 1.0, 1.0, 1.0, 1.0, 1.0, 1.0, 1.0, 1.0, 1.0, 1.0, 1.0, 1.0, 1.0, 1.0, 1.0, 1.0, 1.0, 1.0, 1.0, 1.0, 1.0, 1.0, 1.0, 1.0, 1.0, 1.0, 1.0, 1.0, 1.0, 1.0, 1.0, 1.0, 1.0, 1.0, 1.0, 1.0, 1.0, 1.0, 1.0, 1.0, 1.0, 1.0, 1.0, 1.0, 1.0, 1.0, 1.0, 1.0, 1.0, 1.0, 1.0, 1.0, 1.0, 1.0, 1.0, 1.0, 1.0, 1.0, 1.0, 1.0, 1.0, 1.0, 1.0, 1.0, 1.0, 1.0, 1.0, 1.0, 1.0, 1.0, 1.0, 1.0, 1.0, 1.0, 1.0, 1.0, 1.0, 1.0, 1.0, 1.0, 1.0, 1.0, 1.0, 1.0, 1.0, 1.0, 1.0, 1.0, 1.0, 1.0, 1.0, 1.0, 1.0, 1.0, 1.0, 1.0, 1.0, 1.0, 1.0, 1.0, 1.0, 1.0, 1.0, 1.0, 1.0, 1.0, 1.0, 1.0, 1.0, 1.0, 1.0, 1.0, 1.0, 1.0, 1.0, 1.0, 1.0, 1.0, 1.0, 1.0, 1.0, 1.0, 1.0, 1.0, 1.0, 1.0, 1.0, 1.0, 1.0, 1.0, 1.0, 1.0, 1.0, 1.0, 1.0, 1.0, 1.0, 1.0, 1.0, 1.0, 1.0, 1.0, 1.0, 1.0, 1.0, 1.0, 1.0, 1.0, 1.0, 1.0, 1.0, 1.0, 1.0, 1.0, 1.0, 1.0, 1.0, 1.0, 1.0, 1.0, 1.0, 1.0, 1.0, 1.0, 1.0, 1.0, 1.0, 1.0, 1.0, 1.0, 1.0, 1.0, 1.0, 1.0, 1.0, 1.0, 1.0, 1.0, 1.0, 1.0, 1.0, 1.0, 1.0, 1.0, 1.0, 1.0, 1.0, 1.0, 1.0, 1.0, 1.0, 1.0, 1.0, 1.0, 1.0, 1.0, 1.0, 1.0, 1.0, 1.0, 1.0, 1.0, 1.0, 1.0, 1.0, 1.0, 1.0, 1.0, 1.0, 1.0, 1.0, 1.0, 1.0, 1.0, 1.0, 1.0, 1.0, 1.0, 1.0, 1.0, 1.0, 1.0, 1.0, 1.0, 1.0, 1.0, 1.0, 1.0, 1.0, 1.0, 1.0, 1.0, 1.0, 1.0, 1.0, 1.0, 1.0, 1.0, 1.0, 1.0, 1.0, 1.0, 1.0, 1.0, 1.0, 1.0, 1.0, 1.0, 1.0, 1.0, 1.0, 1.0, 1.0, 1.0, 1.0, 1.0, 1.0, 1.0, 1.0, 1.0, 1.0, 1.0, 1.0, 1.0, 1.0, 1.0, 1.0, 1.0, 1.0, 1.0, 1.0, 1.0, 1.0, 1.0, 1.0, 1.0, 1.0, 1.0, 1.0, 1.0, 1.0, 1.0, 1.0, 1.0, 1.0, 1.0, 1.0, 1.0, 1.0, 1.0, 1.0, 1.0, 1.0, 1.0, 1.0, 1.0, 1.0, 1.0, 1.0, 1.0, 1.0, 1.0, 1.0, 1.0, 1.0, 1.0, 1.0, 1.0, 1.0, 1.0, 1.0, 1.0, 1.0, 1.0, 1.0, 1.0, 1.0, 1.0, 1.0, 1.0, 1.0, 1.0, 1.0, 1.0, 1.0, 1.0, 1.0, 1.0, 1.0, 1.0, 1.0, 1.0, 1.0, 1.0, 1.0, 1.0, 1.0, 1.0, 1.0, 1.0, 1.0, 1.0, 1.0, 1.0, 1.0, 1.0, 1.0, 1.0, 1.0, 1.0, 1.0, 1.0, 1.0, 1.0, 1.0, 1.0, 1.0, 1.0, 1.0, 1.0, 1.0, 1.0, 1.0, 1.0, 1.0, 1.0, 1.0, 1.0, 1.0, 1.0, 1.0, 1.0, 1.0, 1.0, 1.0, 1.0, 1.0, 1.0, 1.0, 1.0, 1.0, 1.0, 1.0, 1.0, 1.0, 1.0, 1.0, 1.0, 1.0, 1.0, 1.0, 1.0, 1.0, 1.0, 1.0, 1.0, 1.0, 1.0, 1.0, 1.0, 1.0, 1.0, 1.0, 1.0, 1.0, 1.0, 1.0, 1.0, 1.0, 1.0, 1.0, 1.0, 1.0, 1.0, 1.0, 1.0, 1.0, 1.0, 1.0, 1.0, 1.0, 1.0, 1.0, 1.0, 1.0, 1.0, 1.0, 1.0, 1.0, 1.0, 1.0, 1.0, 1.0, 1.0, 1.0, 1.0, 1.0, 1.0, 1.0, 1.0, 1.0, 1.0, 1.0, 1.0, 1.0, 1.0, 1.0, 1.0, 1.0, 1.0, 1.0, 1.0, 1.0, 1.0, 1.0, 1.0, 1.0, 1.0, 1.0, 1.0, 1.0, 1.0, 1.0, 1.0, 1.0, 1.0, 1.0, 1.0, 1.0, 1.0, 1.0, 1.0, 1.0, 1.0, 1.0, 1.0, 1.0, 1.0, 1.0, 1.0, 1.0, 1.0, 1.0, 1.0, 1.0, 1.0, 1.0, 1.0, 1.0, 1.0, 1.0, 1.0, 1.0, 1.0, 1.0, 1.0, 1.0, 1.0, 1.0, 1.0, 1.0, 1.0, 1.0, 1.0, 1.0, 1.0, 1.0, 1.0, 1.0, 1.0, 1.0, 1.0, 1.0, 1.0, 1.0, 1.0, 1.0, 1.0, 1.0, 1.0, 1.0, 1.0, 1.0, 1.0, 1.0, 1.0, 1.0, 1.0, 1.0, 1.0, 1.0, 1.0, 1.0, 1.0, 1.0, 1.0, 1.0, 1.0, 1.0, 1.0, 1.0, 1.0, 1.0, 1.0, 1.0, 1.0, 1.0, 1.0, 1.0, 1.0, 1.0, 1.0, 1.0, 1.0, 1.0, 1.0, 1.0, 1.0, 1.0, 1.0, 1.0, 1.0, 1.0, 1.0, 1.0, 1.0, 1.0, 1.0, 1.0, 1.0, 1.0, 1.0, 1.0, 1.0, 1.0, 1.0, 1.0, 1.0, 1.0, 1.0, 1.0, 1.0, 1.0, 1.0, 1.0, 1.0, 1.0, 1.0, 1.0, 1.0, 1.0, 1.0, 1.0, 1.0, 1.0, 1.0, 1.0, 1.0, 1.0, 1.0, 1.0, 1.0, 1.0, 1.0, 1.0, 1.0, 1.0, 1.0, 1.0, 1.0, 1.0, 1.0, 1.0, 1.0, 1.0, 1.0, 1.0, 1.0, 1.0, 1.0, 1.0, 1.0, 1.0, 1.0, 1.0, 1.0, 1.0, 1.0, 1.0, 1.0, 1.0, 1.0, 1.0, 1.0, 1.0, 1.0, 1.0, 1.0, 1.0, 1.0, 1.0, 1.0, 1.0, 1.0, 1.0, 1.0, 1.0, 1.0, 1.0, 1.0, 1.0, 1.0, 1.0, 1.0, 1.0, 1.0, 1.0, 1.0, 1.0, 1.0, 1.0, 1.0, 1.0, 1.0, 1.0, 1.0, 1.0, 1.0, 1.0, 1.0, 1.0])
me_cube.materials.append(mat_material)
me_cube.materials.append(mat_dark_wood)
me_cube.materials.append(None)
me_cube.materials.append(mat_textile)
me_cube.use_remesh_preserve_volume = False
me_cube.use_remesh_preserve_attributes = False
me_cube.use_mirror_vertex_groups = False
me_cube.update()

# ---- objects
ob_cube = bpy.data.objects.new('Cube', me_cube)
ob_lamp = bpy.data.objects.new('Lamp', light_lamp)
ob_camera = bpy.data.objects.new('Camera', cam_camera)
ob_lamp_001 = bpy.data.objects.new('Lamp.001', light_lamp_001)

# ---- transforms, parenting, visibility, modifiers, constraints
ob_cube.location = (-0.8, -0.8, -0.05)
ob_cube.lock_rotations_4d = False
ob_cube.empty_display_type = 'ARROWS'
ob_cube.lineart.crease_threshold = 0.0
ob_lamp.location = (-1.466, -1.177, 0.5596)
ob_lamp.rotation_euler = (0.6503, 0.05522, 1.866)
ob_lamp.lock_rotations_4d = False
ob_lamp.empty_display_type = 'ARROWS'
ob_lamp.color = (0.0, 0.0, 0.0, 0.0)
ob_lamp.lineart.crease_threshold = 0.0
ob_camera.location = (7.481, -6.508, 5.344)
ob_camera.rotation_euler = (1.109, 0.01082, 0.8149)
ob_camera.lock_rotations_4d = False
ob_camera.empty_display_type = 'ARROWS'
ob_camera.color = (0.0, 0.0, 0.0, 0.0)
ob_camera.display_type = 'WIRE'
ob_camera.lineart.crease_threshold = 0.0
ob_lamp_001.location = (1.352, 1.323, 1.366)
ob_lamp_001.rotation_euler = (0.6503, 0.05522, 1.866)
ob_lamp_001.lock_rotations_4d = False
ob_lamp_001.empty_display_type = 'ARROWS'
ob_lamp_001.color = (0.0, 0.0, 0.0, 0.0)
ob_lamp_001.lineart.crease_threshold = 0.0

# ---- collection membership
col_collection_1.objects.link(ob_cube)
col_collection_1.objects.link(ob_lamp)
col_collection_1.objects.link(ob_camera)
col_collection_1.objects.link(ob_lamp_001)

# ---- scene / render settings (as saved in the file)
scene.camera = ob_camera
scene.frame_start = 1; scene.frame_end = 250; scene.frame_set(0)
scene.render.engine = 'BLENDER_EEVEE_NEXT'
scene.render.resolution_percentage = 50
scene.render.dither_intensity = 0.0
scene.cycles.use_denoising = False
scene.cycles.samples = 10
scene.cycles.sampling_pattern = 'TABULATED_SOBOL'
scene.cycles.light_sampling_threshold = 0.0
scene.cycles.use_adaptive_sampling = False
scene.cycles.use_light_tree = False
scene.cycles.blur_glossy = 0.0
scene.cycles.volume_bounces = 1
scene.cycles.pixel_filter_type = 'GAUSSIAN'
scene.cycles.sample_clamp_indirect = 0.0
scene.view_settings.view_transform = 'Standard'
bpy.context.view_layer.update()
